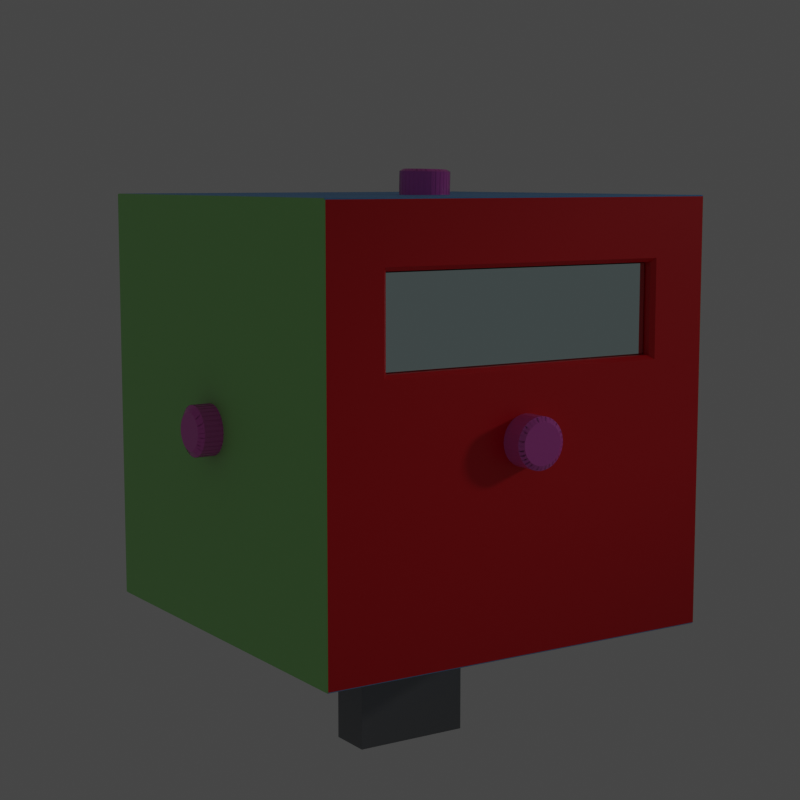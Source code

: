 # Source: Concept1.blend  (saved by Blender 2.93.21; exported with 4.5.12 LTS)
import bpy
from mathutils import Matrix  # noqa: F401  (used for matrix-valued properties, if any)

bpy.ops.wm.read_factory_settings(use_empty=True)
scene = bpy.context.scene
scene.name = 'Scene'

# ---- collections
col_collection = bpy.data.collections.new('Collection'); scene.collection.children.link(col_collection)
col_servo = bpy.data.collections.new('Servo'); scene.collection.children.link(col_servo)
col_photoresistors = bpy.data.collections.new('Photoresistors'); scene.collection.children.link(col_photoresistors)
col_light = bpy.data.collections.new('Light'); scene.collection.children.link(col_light)

# ---- materials (node trees are filled in below, after node groups)
mat_x = bpy.data.materials.new('X+')
mat_x.alpha_threshold = 0.0
mat_x.line_color = (0.0, 0.0, 0.0, 1.0)
mat_x_1 = bpy.data.materials.new('X-')
mat_y = bpy.data.materials.new('Y+')
mat_y_1 = bpy.data.materials.new('Y-')
mat_z = bpy.data.materials.new('Z')
mat_material = bpy.data.materials.new('Material')
mat_servo = bpy.data.materials.new('Servo')
mat_material_001 = bpy.data.materials.new('Material.001')
mat_photoresistor = bpy.data.materials.new('Photoresistor')

# ---- node groups
ng_auto_smooth = bpy.data.node_groups.new('Auto Smooth', 'GeometryNodeTree')
_s = ng_auto_smooth.interface.new_socket(name='Geometry', in_out='OUTPUT', socket_type='NodeSocketGeometry')
_s = ng_auto_smooth.interface.new_socket(name='Geometry', in_out='INPUT', socket_type='NodeSocketGeometry')
_s = ng_auto_smooth.interface.new_socket(name='Angle', in_out='INPUT', socket_type='NodeSocketFloat')
_s.subtype = 'ANGLE'
_s.min_value = 0.0
_s.max_value = 3.142
ng_auto_smooth.is_modifier = True
_N = ng_auto_smooth.nodes; _L = ng_auto_smooth.links
n0 = _N.new('NodeGroupOutput'); n0.name = 'Group Output'; n0.location = (480, -100)
n1 = _N.new('NodeGroupInput'); n1.name = 'Group Input'; n1.location = (-420, -300)
n2 = _N.new('NodeGroupInput'); n2.name = 'Group Input.001'; n2.location = (-60, -100)
n3 = _N.new('GeometryNodeSetShadeSmooth'); n3.name = 'Set Shade Smooth'; n3.location = (120, -100)
n3.domain = 'EDGE'
n4 = _N.new('GeometryNodeSetShadeSmooth'); n4.name = 'Set Shade Smooth.001'; n4.location = (300, -100)
n5 = _N.new('GeometryNodeInputMeshEdgeAngle'); n5.name = 'Edge Angle'; n5.location = (-420, -220)
n6 = _N.new('GeometryNodeInputEdgeSmooth'); n6.name = 'Is Edge Smooth'; n6.location = (-60, -160)
n7 = _N.new('GeometryNodeInputShadeSmooth'); n7.name = 'Is Face Smooth'; n7.location = (-240, -340)
n8 = _N.new('FunctionNodeBooleanMath'); n8.name = 'Boolean Math'; n8.location = (-60, -220)
n9 = _N.new('FunctionNodeCompare'); n9.name = 'Compare'; n9.location = (-240, -180)
n9.operation = 'LESS_EQUAL'
_L.new(n5.outputs[0], n9.inputs[0])
_L.new(n4.outputs[0], n0.inputs[0])
_L.new(n1.outputs[1], n9.inputs[1])
_L.new(n9.outputs[0], n8.inputs[0])
_L.new(n7.outputs[0], n8.inputs[1])
_L.new(n2.outputs[0], n3.inputs[0])
_L.new(n6.outputs[0], n3.inputs[1])
_L.new(n3.outputs[0], n4.inputs[0])
_L.new(n8.outputs[0], n3.inputs[2])
n0.is_active_output = True

# ---- material node trees
mat_x.use_nodes = True; mat_x.node_tree.nodes.clear()
_N = mat_x.node_tree.nodes; _L = mat_x.node_tree.links
n0 = _N.new('ShaderNodeOutputMaterial'); n0.name = 'Material Output'; n0.location = (300, 300)
n1 = _N.new('ShaderNodeBsdfPrincipled'); n1.name = 'Principled BSDF'; n1.location = (10, 300)
n1.distribution = 'GGX'
n1.subsurface_method = 'BURLEY'
n1.inputs[0].default_value = (0.8, 0.0, 0.009539, 1.0)
n1.inputs[2].default_value = 0.4
n1.inputs[3].default_value = 1.45
n1.inputs[27].default_value = (0.0, 0.0, 0.0, 1.0)
n1.inputs[28].default_value = 1.0
_L.new(n1.outputs[0], n0.inputs[0])
n0.is_active_output = True
mat_x_1.use_nodes = True; mat_x_1.node_tree.nodes.clear()
_N = mat_x_1.node_tree.nodes; _L = mat_x_1.node_tree.links
n0 = _N.new('ShaderNodeBsdfPrincipled'); n0.name = 'Principled BSDF'; n0.location = (10, 300)
n0.distribution = 'GGX'
n0.subsurface_method = 'BURLEY'
n0.inputs[0].default_value = (0.8, 0.067, 0.09745, 1.0)
n0.inputs[3].default_value = 1.45
n0.inputs[27].default_value = (0.0, 0.0, 0.0, 1.0)
n0.inputs[28].default_value = 1.0
n1 = _N.new('ShaderNodeOutputMaterial'); n1.name = 'Material Output'; n1.location = (300, 300)
_L.new(n0.outputs[0], n1.inputs[0])
n1.is_active_output = True
mat_y.use_nodes = True; mat_y.node_tree.nodes.clear()
_N = mat_y.node_tree.nodes; _L = mat_y.node_tree.links
n0 = _N.new('ShaderNodeBsdfPrincipled'); n0.name = 'Principled BSDF'; n0.location = (10, 300)
n0.distribution = 'GGX'
n0.subsurface_method = 'BURLEY'
n0.inputs[0].default_value = (0.1422, 0.8, 0.1481, 1.0)
n0.inputs[3].default_value = 1.45
n0.inputs[27].default_value = (0.0, 0.0, 0.0, 1.0)
n0.inputs[28].default_value = 1.0
n1 = _N.new('ShaderNodeOutputMaterial'); n1.name = 'Material Output'; n1.location = (300, 300)
_L.new(n0.outputs[0], n1.inputs[0])
n1.is_active_output = True
mat_y_1.use_nodes = True; mat_y_1.node_tree.nodes.clear()
_N = mat_y_1.node_tree.nodes; _L = mat_y_1.node_tree.links
n0 = _N.new('ShaderNodeBsdfPrincipled'); n0.name = 'Principled BSDF'; n0.location = (10, 300)
n0.distribution = 'GGX'
n0.subsurface_method = 'BURLEY'
n0.inputs[0].default_value = (0.3561, 0.8, 0.2558, 1.0)
n0.inputs[3].default_value = 1.45
n0.inputs[27].default_value = (0.0, 0.0, 0.0, 1.0)
n0.inputs[28].default_value = 1.0
n1 = _N.new('ShaderNodeOutputMaterial'); n1.name = 'Material Output'; n1.location = (300, 300)
_L.new(n0.outputs[0], n1.inputs[0])
n1.is_active_output = True
mat_z.use_nodes = True; mat_z.node_tree.nodes.clear()
_N = mat_z.node_tree.nodes; _L = mat_z.node_tree.links
n0 = _N.new('ShaderNodeBsdfPrincipled'); n0.name = 'Principled BSDF'; n0.location = (10, 300)
n0.distribution = 'GGX'
n0.subsurface_method = 'BURLEY'
n0.inputs[0].default_value = (0.1432, 0.4176, 0.8, 1.0)
n0.inputs[3].default_value = 1.45
n0.inputs[27].default_value = (0.0, 0.0, 0.0, 1.0)
n0.inputs[28].default_value = 1.0
n1 = _N.new('ShaderNodeOutputMaterial'); n1.name = 'Material Output'; n1.location = (300, 300)
_L.new(n0.outputs[0], n1.inputs[0])
n1.is_active_output = True
mat_material.use_nodes = True; mat_material.node_tree.nodes.clear()
_N = mat_material.node_tree.nodes; _L = mat_material.node_tree.links
n0 = _N.new('ShaderNodeBsdfPrincipled'); n0.name = 'Principled BSDF'; n0.location = (10, 300)
n0.distribution = 'GGX'
n0.subsurface_method = 'BURLEY'
n0.inputs[0].default_value = (0.8007, 1.0, 1.0, 1.0)
n0.inputs[1].default_value = 1.0
n0.inputs[2].default_value = 0.0
n0.inputs[3].default_value = 1.45
n0.inputs[27].default_value = (0.0, 0.0, 0.0, 1.0)
n0.inputs[28].default_value = 1.0
n1 = _N.new('ShaderNodeOutputMaterial'); n1.name = 'Material Output'; n1.location = (300, 300)
_L.new(n0.outputs[0], n1.inputs[0])
n1.is_active_output = True
mat_servo.use_nodes = True; mat_servo.node_tree.nodes.clear()
_N = mat_servo.node_tree.nodes; _L = mat_servo.node_tree.links
n0 = _N.new('ShaderNodeBsdfPrincipled'); n0.name = 'Principled BSDF'; n0.location = (10, 300)
n0.distribution = 'GGX'
n0.subsurface_method = 'BURLEY'
n0.inputs[0].default_value = (0.2266, 0.2266, 0.2266, 1.0)
n0.inputs[3].default_value = 1.45
n0.inputs[27].default_value = (0.0, 0.0, 0.0, 1.0)
n0.inputs[28].default_value = 1.0
n1 = _N.new('ShaderNodeOutputMaterial'); n1.name = 'Material Output'; n1.location = (300, 300)
_L.new(n0.outputs[0], n1.inputs[0])
n1.is_active_output = True
mat_material_001.use_nodes = True; mat_material_001.node_tree.nodes.clear()
_N = mat_material_001.node_tree.nodes; _L = mat_material_001.node_tree.links
n0 = _N.new('ShaderNodeBsdfPrincipled'); n0.name = 'Principled BSDF'; n0.location = (10, 300)
n0.distribution = 'GGX'
n0.subsurface_method = 'BURLEY'
n0.inputs[0].default_value = (1.0, 1.0, 1.0, 1.0)
n0.inputs[3].default_value = 1.45
n0.inputs[27].default_value = (0.0, 0.0, 0.0, 1.0)
n0.inputs[28].default_value = 1.0
n1 = _N.new('ShaderNodeOutputMaterial'); n1.name = 'Material Output'; n1.location = (300, 300)
_L.new(n0.outputs[0], n1.inputs[0])
n1.is_active_output = True
mat_photoresistor.use_nodes = True; mat_photoresistor.node_tree.nodes.clear()
_N = mat_photoresistor.node_tree.nodes; _L = mat_photoresistor.node_tree.links
n0 = _N.new('ShaderNodeBsdfPrincipled'); n0.name = 'Principled BSDF'; n0.location = (10, 300)
n0.distribution = 'GGX'
n0.subsurface_method = 'BURLEY'
n0.inputs[0].default_value = (0.8, 0.1403, 0.6016, 1.0)
n0.inputs[2].default_value = 0.1131
n0.inputs[3].default_value = 1.45
n0.inputs[27].default_value = (0.0, 0.0, 0.0, 1.0)
n0.inputs[28].default_value = 1.0
n1 = _N.new('ShaderNodeOutputMaterial'); n1.name = 'Material Output'; n1.location = (300, 300)
_L.new(n0.outputs[0], n1.inputs[0])
n1.is_active_output = True

# ---- world
world_world = bpy.data.worlds.new('World'); scene.world = world_world
world_world.use_nodes = True; world_world.node_tree.nodes.clear()
_N = world_world.node_tree.nodes; _L = world_world.node_tree.links
n0 = _N.new('ShaderNodeOutputWorld'); n0.name = 'World Output'; n0.location = (300, 300)
n1 = _N.new('ShaderNodeBackground'); n1.name = 'Background'; n1.location = (10, 300)
n1.inputs[0].default_value = (0.05088, 0.05088, 0.05088, 1.0)
_L.new(n1.outputs[0], n0.inputs[0])
n0.is_active_output = True
world_world.color = (0.05088, 0.05088, 0.05088)
world_world.use_sun_shadow = False
world_world.sun_shadow_jitter_overblur = 0.0

# ---- cameras
cam_camera = bpy.data.cameras.new('Camera')
cam_camera.clip_end = 100.0
cam_camera.lens = 75.0
cam_camera.ortho_scale = 7.314

# ---- lights
light_light = bpy.data.lights.new('Light', 'SPOT')
light_light.transmission_factor = 0.0
light_light.cutoff_distance = 0.29
light_light.energy = 5.0
light_light.shadow_soft_size = 0.07
light_light.shadow_maximum_resolution = 0.006
light_light.use_absolute_resolution = True
light_light.spot_size = 0.1047

# ---- meshes
me_cube = bpy.data.meshes.new('Cube')
me_cube.from_pydata([(1.0, 0.9244, 0.9244), (1.0, 0.9244, -0.9244), (1.0, -0.9244, 0.9244), (1.0, -0.9244, -0.9244), (0.8639, 0.7036, 0.7036), (0.8639, 0.7036, 0.2846), (0.8639, -0.7036, 0.7036), (0.8639, -0.7036, 0.2846), (0.916, 0.7036, 0.7036), (0.916, 0.7036, 0.495), (0.916, -0.7036, 0.7036), (0.916, -0.7036, 0.495), (-0.9945, 1.0, 0.9945), (-1.0, 0.9945, 0.9945), (-0.9945, 0.9945, 1.0), (-1.0, 0.9945, -0.9945), (-0.9945, 1.0, -0.9945), (-0.9945, 0.9945, -1.0), (-1.0, -0.9945, 0.9945), (-0.9945, -1.0, 0.9945), (-0.9945, -0.9945, 1.0), (-0.9945, -0.9945, -1.0), (-0.9945, -1.0, -0.9945), (-1.0, -0.9945, -0.9945), (0.9945, 1.0, 0.9945), (0.9945, 0.9945, 1.0), (1.0, 0.9945, 0.9945), (0.9945, 0.9945, -1.0), (0.9945, 1.0, -0.9945), (1.0, 0.9945, -0.9945), (1.0, -0.9945, 0.9945), (0.9945, -0.9945, 1.0), (0.9945, -1.0, 0.9945), (0.9945, -1.0, -0.9945), (0.9945, -0.9945, -1.0), (1.0, -0.9945, -0.9945), (1.0, 0.7221, 0.7221), (0.9815, 0.7036, 0.7036), (0.9815, 0.7036, 0.2846), (1.0, 0.7221, 0.2661), (0.9815, -0.7036, 0.7036), (1.0, -0.7221, 0.7221), (1.0, -0.7221, 0.2661), (0.9815, -0.7036, 0.2846)], [], [(17, 27, 34, 21), (0, 1, 29, 26), (25, 14, 20, 31), (33, 32, 19, 22), (6, 40, 43, 7, 11, 10), (23, 18, 13, 15), (2, 0, 26, 30), (1, 3, 35, 29), (3, 2, 30, 35), (4, 37, 40, 6, 10, 8), (39, 42, 3, 1), (43, 38, 5, 7), (4, 6, 10, 8), (36, 39, 1, 0), (42, 41, 2, 3), (5, 4, 8, 9), (6, 7, 11, 10), (41, 36, 0, 2), (12, 13, 14), (15, 16, 17), (18, 19, 20), (21, 22, 23), (24, 25, 26), (27, 28, 29), (30, 31, 32), (33, 34, 35), (17, 21, 23, 15), (27, 17, 16, 28), (26, 29, 28, 24), (22, 19, 18, 23), (32, 33, 35, 30), (12, 16, 15, 13), (31, 20, 19, 32), (25, 31, 30, 26), (21, 34, 33, 22), (20, 14, 13, 18), (14, 25, 24, 12), (34, 27, 29, 35), (16, 12, 24, 28), (37, 38, 39, 36), (41, 42, 43, 40), (36, 41, 40, 37), (42, 39, 38, 43), (37, 4, 8, 9, 5, 38)])
me_cube.polygons.foreach_set('material_index', [4, 0, 4, 3, 0, 1, 0, 0, 0, 0, 0, 0, 0, 0, 0, 0, 0, 0, 1, 1, 1, 3, 2, 2, 4, 3, 1, 2, 2, 1, 3, 1, 3, 4, 3, 1, 2, 4, 2, 0, 0, 0, 0, 0])
_uv = me_cube.uv_layers.new(name='UVMap')
_uv.uv.foreach_set('vector', [0.1257, 0.5007, 0.3743, 0.5007, 0.3743, 0.7493, 0.1257, 0.7493, 0.6155, 0.5095, 0.3845, 0.5095, 0.3757, 0.5007, 0.6243, 0.5007, 0.6257, 0.5007, 0.8743, 0.5007, 0.8743, 0.7493, 0.6257, 0.7493, 0.3757, 0.7507, 0.6243, 0.7507, 0.6243, 0.9993, 0.3757, 0.9993, 0.0, 0.0, 0.0, 0.0, 0.0, 0.0, 0.0, 0.0, 0.0, 0.0, 0.0, 0.0, 0.3757, 0.0006867, 0.6243, 0.0006867, 0.6243, 0.2493, 0.3757, 0.2493, 0.6155, 0.7405, 0.6155, 0.5095, 0.6243, 0.5007, 0.6243, 0.7493, 0.3845, 0.5095, 0.3845, 0.7405, 0.3757, 0.7493, 0.3757, 0.5007, 0.3845, 0.7405, 0.6155, 0.7405, 0.6243, 0.7493, 0.3757, 0.7493, 0.0, 0.0, 0.0, 0.0, 0.0, 0.0, 0.0, 0.0, 0.0, 0.0, 0.0, 0.0, 0.4116, 0.5347, 0.4116, 0.7153, 0.3845, 0.7405, 0.3845, 0.5095, 0.4121, 0.7129, 0.4121, 0.5371, 0.4121, 0.5371, 0.4121, 0.7129, 0.5879, 0.5371, 0.5879, 0.7129, 0.5879, 0.7129, 0.5879, 0.5371, 0.5903, 0.5347, 0.4212, 0.5347, 0.3845, 0.5095, 0.6155, 0.5095, 0.4212, 0.7153, 0.5903, 0.7153, 0.6155, 0.7405, 0.3845, 0.7405, 0.4121, 0.5371, 0.5879, 0.5371, 0.5879, 0.5371, 0.4121, 0.5371, 0.5879, 0.7129, 0.4121, 0.7129, 0.4121, 0.7129, 0.5879, 0.7129, 0.5903, 0.7153, 0.5903, 0.5347, 0.6155, 0.5095, 0.6155, 0.7405, 0.6243, 0.25, 0.6243, 0.25, 0.625, 0.2493, 0.3757, 0.2493, 0.3757, 0.25, 0.375, 0.2493, 0.6243, 0.0006867, 0.6243, 0.0, 0.625, 0.0006867, 0.375, 0.9993, 0.375, 0.9993, 0.3757, 1.0, 0.6243, 0.4993, 0.625, 0.4993, 0.6243, 0.5, 0.375, 0.4993, 0.375, 0.4993, 0.3757, 0.5, 0.625, 0.7493, 0.625, 0.7493, 0.6257, 0.75, 0.3757, 0.7507, 0.375, 0.7507, 0.3757, 0.75, 0.375, 0.2493, 0.375, 0.0006867, 0.3757, 0.0006867, 0.3757, 0.2493, 0.375, 0.4993, 0.375, 0.2507, 0.3757, 0.2507, 0.3757, 0.4993, 0.6243, 0.5007, 0.3757, 0.5007, 0.3757, 0.4993, 0.6243, 0.4993, 0.3757, 0.0, 0.6243, 0.0, 0.6243, 0.0006867, 0.3757, 0.0006867, 0.6243, 0.7507, 0.3757, 0.7507, 0.3757, 0.7493, 0.6243, 0.7493, 0.6243, 0.2507, 0.3757, 0.2507, 0.3757, 0.2493, 0.6243, 0.2493, 0.625, 0.7507, 0.625, 0.9993, 0.6243, 0.9993, 0.6243, 0.7507, 0.6257, 0.5007, 0.6257, 0.7493, 0.6243, 0.7493, 0.6243, 0.5007, 0.375, 0.9993, 0.375, 0.7507, 0.3757, 0.7507, 0.3757, 0.9993, 0.625, 0.0006867, 0.625, 0.2493, 0.6243, 0.2493, 0.6243, 0.0006867, 0.625, 0.2507, 0.625, 0.4993, 0.6243, 0.4993, 0.6243, 0.2507, 0.3743, 0.7493, 0.3743, 0.5007, 0.3757, 0.5007, 0.3757, 0.7493, 0.3757, 0.2507, 0.6243, 0.2507, 0.6243, 0.4993, 0.3757, 0.4993, 0.5879, 0.5371, 0.4121, 0.5371, 0.4212, 0.5347, 0.5903, 0.5347, 0.5903, 0.7153, 0.4212, 0.7153, 0.4121, 0.7129, 0.5879, 0.7129, 0.5903, 0.5347, 0.5903, 0.7153, 0.5879, 0.7129, 0.5879, 0.5371, 0.4116, 0.7153, 0.4116, 0.5347, 0.4121, 0.5371, 0.4121, 0.7129, 0.0, 0.0, 0.0, 0.0, 0.0, 0.0, 0.0, 0.0, 0.0, 0.0, 0.0, 0.0])
me_cube.materials.append(mat_x)
me_cube.materials.append(mat_x_1)
me_cube.materials.append(mat_y)
me_cube.materials.append(mat_y_1)
me_cube.materials.append(mat_z)
me_cube.use_remesh_preserve_volume = False
me_cube.use_remesh_preserve_attributes = False
me_cube.use_mirror_vertex_groups = False
me_cube.update()
me_cube_003 = bpy.data.meshes.new('Cube.003')
me_cube_003.from_pydata([(0.916, 0.7036, 0.7036), (0.916, 0.7036, 0.2911), (0.916, -0.7036, 0.7036), (0.916, -0.7036, 0.2911), (0.881, 0.7036, 0.7036), (0.881, 0.7036, 0.2911), (0.881, -0.7036, 0.7036), (0.881, -0.7036, 0.2911)], [], [(1, 3, 2, 0), (5, 4, 6, 7), (1, 0, 4, 5), (3, 1, 5, 7), (2, 3, 7, 6), (0, 2, 6, 4)])
_uv = me_cube_003.uv_layers.new(name='UVMap')
_uv.uv.foreach_set('vector', [0.4121, 0.5371, 0.4121, 0.7129, 0.5879, 0.7129, 0.5879, 0.5371, 0.4121, 0.5371, 0.5879, 0.5371, 0.5879, 0.7129, 0.4121, 0.7129, 0.4121, 0.5371, 0.5879, 0.5371, 0.5879, 0.5371, 0.4121, 0.5371, 0.4121, 0.7129, 0.4121, 0.5371, 0.4121, 0.5371, 0.4121, 0.7129, 0.5879, 0.7129, 0.4121, 0.7129, 0.4121, 0.7129, 0.5879, 0.7129, 0.5879, 0.5371, 0.5879, 0.7129, 0.5879, 0.7129, 0.5879, 0.5371])
me_cube_003.materials.append(mat_material)
me_cube_003.use_remesh_preserve_volume = False
me_cube_003.use_remesh_preserve_attributes = False
me_cube_003.use_mirror_vertex_groups = False
me_cube_003.update()
me_cube_001 = bpy.data.meshes.new('Cube.001')
me_cube_001.from_pydata([(-0.02158, -0.6946, -0.0007159), (-0.1696, -0.6769, -0.0007159), (-0.2406, -0.5466, -0.0007159), (-0.2229, -0.4046, -0.0007159), (-0.09262, 0.09273, -0.0007159), (-0.03342, 0.1638, -0.0007159), (0.04354, 0.1638, -0.0007159), (0.09683, 0.06905, -0.0007159), (0.1501, -0.3927, -0.0007159), (0.1738, -0.5466, -0.0007159), (0.1027, -0.6887, -0.0007159), (-0.02158, -0.6946, 0.05124), (-0.1696, -0.6769, 0.05124), (-0.2406, -0.5466, 0.05124), (-0.2229, -0.4046, 0.05124), (-0.09262, 0.09273, 0.05124), (-0.03342, 0.1638, 0.05124), (0.04354, 0.1638, 0.05124), (0.09683, 0.06905, 0.05124), (0.1501, -0.3927, 0.05124), (0.1738, -0.5466, 0.05124), (0.1027, -0.6887, 0.05124), (-0.02464, -0.5089, -0.04284), (-0.02464, -0.5089, 0.1446), (-0.01723, -0.5096, -0.04284), (-0.01723, -0.5096, 0.1446), (-0.0101, -0.5118, -0.04284), (-0.0101, -0.5118, 0.1446), (-0.003524, -0.5153, -0.04284), (-0.003524, -0.5153, 0.1446), (0.002236, -0.52, -0.04284), (0.002236, -0.52, 0.1446), (0.006963, -0.5258, -0.04284), (0.006963, -0.5258, 0.1446), (0.01048, -0.5323, -0.04284), (0.01048, -0.5323, 0.1446), (0.01264, -0.5395, -0.04284), (0.01264, -0.5395, 0.1446), (0.01337, -0.5469, -0.04284), (0.01337, -0.5469, 0.1446), (0.01264, -0.5543, -0.04284), (0.01264, -0.5543, 0.1446), (0.01048, -0.5614, -0.04284), (0.01048, -0.5614, 0.1446), (0.006963, -0.568, -0.04284), (0.006963, -0.568, 0.1446), (0.002236, -0.5738, -0.04284), (0.002236, -0.5738, 0.1446), (-0.003524, -0.5785, -0.04284), (-0.003524, -0.5785, 0.1446), (-0.0101, -0.582, -0.04284), (-0.0101, -0.582, 0.1446), (-0.01723, -0.5842, -0.04284), (-0.01723, -0.5842, 0.1446), (-0.02464, -0.5849, -0.04284), (-0.02464, -0.5849, 0.1446), (-0.03206, -0.5842, -0.04284), (-0.03206, -0.5842, 0.1446), (-0.03919, -0.582, -0.04284), (-0.03919, -0.582, 0.1446), (-0.04576, -0.5785, -0.04284), (-0.04576, -0.5785, 0.1446), (-0.05152, -0.5738, -0.04284), (-0.05152, -0.5738, 0.1446), (-0.05625, -0.568, -0.04284), (-0.05625, -0.568, 0.1446), (-0.05976, -0.5614, -0.04284), (-0.05976, -0.5614, 0.1446), (-0.06192, -0.5543, -0.04284), (-0.06192, -0.5543, 0.1446), (-0.06265, -0.5469, -0.04284), (-0.06265, -0.5469, 0.1446), (-0.06192, -0.5395, -0.04284), (-0.06192, -0.5395, 0.1446), (-0.05976, -0.5323, -0.04284), (-0.05976, -0.5323, 0.1446), (-0.05625, -0.5258, -0.04284), (-0.05625, -0.5258, 0.1446), (-0.05152, -0.52, -0.04284), (-0.05152, -0.52, 0.1446), (-0.04576, -0.5153, -0.04284), (-0.04576, -0.5153, 0.1446), (-0.03919, -0.5118, -0.04284), (-0.03919, -0.5118, 0.1446), (-0.03206, -0.5096, -0.04284), (-0.03206, -0.5096, 0.1446)], [], [(2, 3, 4, 5, 6, 7, 8, 9, 10, 0, 1), (13, 12, 11, 21, 20, 19, 18, 17, 16, 15, 14), (2, 1, 12, 13), (9, 8, 19, 20), (6, 5, 16, 17), (3, 2, 13, 14), (10, 9, 20, 21), (7, 6, 17, 18), (4, 3, 14, 15), (0, 10, 21, 11), (1, 0, 11, 12), (8, 7, 18, 19), (5, 4, 15, 16), (22, 23, 25, 24), (24, 25, 27, 26), (26, 27, 29, 28), (28, 29, 31, 30), (30, 31, 33, 32), (32, 33, 35, 34), (34, 35, 37, 36), (36, 37, 39, 38), (38, 39, 41, 40), (40, 41, 43, 42), (42, 43, 45, 44), (44, 45, 47, 46), (46, 47, 49, 48), (48, 49, 51, 50), (50, 51, 53, 52), (52, 53, 55, 54), (54, 55, 57, 56), (56, 57, 59, 58), (58, 59, 61, 60), (60, 61, 63, 62), (62, 63, 65, 64), (64, 65, 67, 66), (66, 67, 69, 68), (68, 69, 71, 70), (70, 71, 73, 72), (72, 73, 75, 74), (74, 75, 77, 76), (76, 77, 79, 78), (78, 79, 81, 80), (80, 81, 83, 82), (25, 23, 85, 83, 81, 79, 77, 75, 73, 71, 69, 67, 65, 63, 61, 59, 57, 55, 53, 51, 49, 47, 45, 43, 41, 39, 37, 35, 33, 31, 29, 27), (82, 83, 85, 84), (84, 85, 23, 22), (22, 24, 26, 28, 30, 32, 34, 36, 38, 40, 42, 44, 46, 48, 50, 52, 54, 56, 58, 60, 62, 64, 66, 68, 70, 72, 74, 76, 78, 80, 82, 84)])
me_cube_001.polygons.foreach_set('material_index', [0, 0, 0, 0, 0, 0, 0, 0, 0, 0, 0, 0, 0, 1, 1, 1, 1, 1, 1, 1, 1, 1, 1, 1, 1, 1, 1, 1, 1, 1, 1, 1, 1, 1, 1, 1, 1, 1, 1, 1, 1, 1, 1, 1, 1, 1, 1])
_uv = me_cube_001.uv_layers.new(name='UVMap')
_uv.uv.foreach_set('vector', [0.2923, 0.2792, 0.3082, 0.4071, 0.4254, 0.8546, 0.4787, 0.9185, 0.548, 0.9185, 0.5959, 0.8333, 0.6438, 0.4178, 0.6652, 0.2792, 0.6012, 0.1514, 0.4894, 0.1461, 0.3562, 0.1621, 0.2923, 0.2792, 0.3562, 0.1621, 0.4894, 0.1461, 0.6012, 0.1514, 0.6652, 0.2792, 0.6438, 0.4178, 0.5959, 0.8333, 0.548, 0.9185, 0.4787, 0.9185, 0.4254, 0.8546, 0.3082, 0.4071, 0.2923, 0.2792, 0.3562, 0.1621, 0.3562, 0.1621, 0.2923, 0.2792, 0.6652, 0.2792, 0.6438, 0.4178, 0.6438, 0.4178, 0.6652, 0.2792, 0.548, 0.9185, 0.4787, 0.9185, 0.4787, 0.9185, 0.548, 0.9185, 0.3082, 0.4071, 0.2923, 0.2792, 0.2923, 0.2792, 0.3082, 0.4071, 0.6012, 0.1514, 0.6652, 0.2792, 0.6652, 0.2792, 0.6012, 0.1514, 0.5959, 0.8333, 0.548, 0.9185, 0.548, 0.9185, 0.5959, 0.8333, 0.4254, 0.8546, 0.3082, 0.4071, 0.3082, 0.4071, 0.4254, 0.8546, 0.4894, 0.1461, 0.6012, 0.1514, 0.6012, 0.1514, 0.4894, 0.1461, 0.3562, 0.1621, 0.4894, 0.1461, 0.4894, 0.1461, 0.3562, 0.1621, 0.6438, 0.4178, 0.5959, 0.8333, 0.5959, 0.8333, 0.6438, 0.4178, 0.4787, 0.9185, 0.4254, 0.8546, 0.4254, 0.8546, 0.4787, 0.9185, 1.0, 0.5, 1.0, 1.0, 0.9688, 1.0, 0.9688, 0.5, 0.9688, 0.5, 0.9688, 1.0, 0.9375, 1.0, 0.9375, 0.5, 0.9375, 0.5, 0.9375, 1.0, 0.9062, 1.0, 0.9062, 0.5, 0.9062, 0.5, 0.9062, 1.0, 0.875, 1.0, 0.875, 0.5, 0.875, 0.5, 0.875, 1.0, 0.8438, 1.0, 0.8438, 0.5, 0.8438, 0.5, 0.8438, 1.0, 0.8125, 1.0, 0.8125, 0.5, 0.8125, 0.5, 0.8125, 1.0, 0.7812, 1.0, 0.7812, 0.5, 0.7812, 0.5, 0.7812, 1.0, 0.75, 1.0, 0.75, 0.5, 0.75, 0.5, 0.75, 1.0, 0.7188, 1.0, 0.7188, 0.5, 0.7188, 0.5, 0.7188, 1.0, 0.6875, 1.0, 0.6875, 0.5, 0.6875, 0.5, 0.6875, 1.0, 0.6562, 1.0, 0.6562, 0.5, 0.6562, 0.5, 0.6562, 1.0, 0.625, 1.0, 0.625, 0.5, 0.625, 0.5, 0.625, 1.0, 0.5938, 1.0, 0.5938, 0.5, 0.5938, 0.5, 0.5938, 1.0, 0.5625, 1.0, 0.5625, 0.5, 0.5625, 0.5, 0.5625, 1.0, 0.5312, 1.0, 0.5312, 0.5, 0.5312, 0.5, 0.5312, 1.0, 0.5, 1.0, 0.5, 0.5, 0.5, 0.5, 0.5, 1.0, 0.4688, 1.0, 0.4688, 0.5, 0.4688, 0.5, 0.4688, 1.0, 0.4375, 1.0, 0.4375, 0.5, 0.4375, 0.5, 0.4375, 1.0, 0.4062, 1.0, 0.4062, 0.5, 0.4062, 0.5, 0.4062, 1.0, 0.375, 1.0, 0.375, 0.5, 0.375, 0.5, 0.375, 1.0, 0.3438, 1.0, 0.3438, 0.5, 0.3438, 0.5, 0.3438, 1.0, 0.3125, 1.0, 0.3125, 0.5, 0.3125, 0.5, 0.3125, 1.0, 0.2812, 1.0, 0.2812, 0.5, 0.2812, 0.5, 0.2812, 1.0, 0.25, 1.0, 0.25, 0.5, 0.25, 0.5, 0.25, 1.0, 0.2188, 1.0, 0.2188, 0.5, 0.2188, 0.5, 0.2188, 1.0, 0.1875, 1.0, 0.1875, 0.5, 0.1875, 0.5, 0.1875, 1.0, 0.1562, 1.0, 0.1562, 0.5, 0.1562, 0.5, 0.1562, 1.0, 0.125, 1.0, 0.125, 0.5, 0.125, 0.5, 0.125, 1.0, 0.09375, 1.0, 0.09375, 0.5, 0.09375, 0.5, 0.09375, 1.0, 0.0625, 1.0, 0.0625, 0.5, 0.2968, 0.4854, 0.25, 0.49, 0.2032, 0.4854, 0.1582, 0.4717, 0.1167, 0.4496, 0.08029, 0.4197, 0.05045, 0.3833, 0.02827, 0.3418, 0.01461, 0.2968, 0.01, 0.25, 0.01461, 0.2032, 0.02827, 0.1582, 0.05045, 0.1167, 0.08029, 0.08029, 0.1167, 0.05045, 0.1582, 0.02827, 0.2032, 0.01461, 0.25, 0.01, 0.2968, 0.01461, 0.3418, 0.02827, 0.3833, 0.05045, 0.4197, 0.08029, 0.4496, 0.1167, 0.4717, 0.1582, 0.4854, 0.2032, 0.49, 0.25, 0.4854, 0.2968, 0.4717, 0.3418, 0.4496, 0.3833, 0.4197, 0.4197, 0.3833, 0.4496, 0.3418, 0.4717, 0.0625, 0.5, 0.0625, 1.0, 0.03125, 1.0, 0.03125, 0.5, 0.03125, 0.5, 0.03125, 1.0, 0.0, 1.0, 0.0, 0.5, 0.75, 0.49, 0.7968, 0.4854, 0.8418, 0.4717, 0.8833, 0.4496, 0.9197, 0.4197, 0.9496, 0.3833, 0.9717, 0.3418, 0.9854, 0.2968, 0.99, 0.25, 0.9854, 0.2032, 0.9717, 0.1582, 0.9496, 0.1167, 0.9197, 0.08029, 0.8833, 0.05045, 0.8418, 0.02827, 0.7968, 0.01461, 0.75, 0.01, 0.7032, 0.01461, 0.6582, 0.02827, 0.6167, 0.05045, 0.5803, 0.08029, 0.5504, 0.1167, 0.5283, 0.1582, 0.5146, 0.2032, 0.51, 0.25, 0.5146, 0.2968, 0.5283, 0.3418, 0.5504, 0.3833, 0.5803, 0.4197, 0.6167, 0.4496, 0.6582, 0.4717, 0.7032, 0.4854])
me_cube_001.materials.append(mat_servo)
me_cube_001.materials.append(mat_material_001)
me_cube_001.use_remesh_preserve_volume = False
me_cube_001.use_remesh_preserve_attributes = False
me_cube_001.use_mirror_vertex_groups = False
me_cube_001.update()
me_cube_002 = bpy.data.meshes.new('Cube.002')
me_cube_002.from_pydata([(-0.1095, -0.287, -0.287), (-0.1095, -0.287, 0.287), (-0.1095, 0.287, -0.287), (-0.1095, 0.287, 0.287), (0.1095, -0.287, -0.287), (0.1095, -0.287, 0.287), (0.1095, 0.287, -0.287), (0.1095, 0.287, 0.287)], [], [(0, 1, 3, 2), (2, 3, 7, 6), (6, 7, 5, 4), (4, 5, 1, 0), (2, 6, 4, 0), (7, 3, 1, 5)])
_uv = me_cube_002.uv_layers.new(name='UVMap')
_uv.uv.foreach_set('vector', [0.375, 0.0, 0.625, 0.0, 0.625, 0.25, 0.375, 0.25, 0.375, 0.25, 0.625, 0.25, 0.625, 0.5, 0.375, 0.5, 0.375, 0.5, 0.625, 0.5, 0.625, 0.75, 0.375, 0.75, 0.375, 0.75, 0.625, 0.75, 0.625, 1.0, 0.375, 1.0, 0.125, 0.5, 0.375, 0.5, 0.375, 0.75, 0.125, 0.75, 0.625, 0.5, 0.875, 0.5, 0.875, 0.75, 0.625, 0.75])
me_cube_002.materials.append(mat_servo)
me_cube_002.use_remesh_preserve_volume = False
me_cube_002.use_remesh_preserve_attributes = False
me_cube_002.use_mirror_vertex_groups = False
me_cube_002.update()
me_cylinder_001 = bpy.data.meshes.new('Cylinder.001')
me_cylinder_001.from_pydata([(-6.892e-08, 0.7389, -1.0), (-0.2586, 0.9745, -0.7402), (0.2586, 0.9745, -0.7402), (-6.892e-08, 0.7389, 1.0), (0.2586, 0.9745, 0.7402), (-0.2586, 0.9745, 0.7402), (0.1442, 0.7247, -1.0), (-0.06347, 1.006, -0.7402), (0.4437, 0.9054, -0.7402), (0.1442, 0.7247, 1.0), (0.4437, 0.9054, 0.7402), (-0.06347, 1.006, 0.7402), (0.2828, 0.6827, -1.0), (0.1341, 0.9993, -0.7402), (0.6118, 0.8014, -0.7402), (0.2828, 0.6827, 1.0), (0.6118, 0.8014, 0.7402), (0.1341, 0.9993, 0.7402), (0.4105, 0.6144, -1.0), (0.3264, 0.9539, -0.7402), (0.7564, 0.6666, -0.7402), (0.4105, 0.6144, 1.0), (0.7564, 0.6666, 0.7402), (0.3264, 0.9539, 0.7402), (0.5225, 0.5225, -1.0), (0.5063, 0.8719, -0.7402), (0.8719, 0.5063, -0.7402), (0.5225, 0.5225, 1.0), (0.8719, 0.5063, 0.7402), (0.5063, 0.8719, 0.7402), (0.6144, 0.4105, -1.0), (0.6666, 0.7564, -0.7402), (0.9539, 0.3264, -0.7402), (0.6144, 0.4105, 1.0), (0.9539, 0.3264, 0.7402), (0.6666, 0.7564, 0.7402), (0.6827, 0.2828, -1.0), (0.8014, 0.6118, -0.7402), (0.9993, 0.1341, -0.7402), (0.6827, 0.2828, 1.0), (0.9993, 0.1341, 0.7402), (0.8014, 0.6118, 0.7402), (0.7247, 0.1442, -1.0), (0.9054, 0.4437, -0.7402), (1.006, -0.06347, -0.7402), (0.7247, 0.1442, 1.0), (1.006, -0.06347, 0.7402), (0.9054, 0.4437, 0.7402), (0.7389, -2.794e-08, -1.0), (0.9745, 0.2586, -0.7402), (0.9745, -0.2586, -0.7402), (0.7389, -2.794e-08, 1.0), (0.9745, -0.2586, 0.7402), (0.9745, 0.2586, 0.7402), (0.7247, -0.1442, -1.0), (1.006, 0.06347, -0.7402), (0.9054, -0.4437, -0.7402), (0.7247, -0.1442, 1.0), (0.9054, -0.4437, 0.7402), (1.006, 0.06347, 0.7402), (0.6827, -0.2828, -1.0), (0.9993, -0.1341, -0.7402), (0.8014, -0.6118, -0.7402), (0.6827, -0.2828, 1.0), (0.8014, -0.6118, 0.7402), (0.9993, -0.1341, 0.7402), (0.6144, -0.4105, -1.0), (0.9539, -0.3264, -0.7402), (0.6666, -0.7564, -0.7402), (0.6144, -0.4105, 1.0), (0.6666, -0.7564, 0.7402), (0.9539, -0.3264, 0.7402), (0.5225, -0.5225, -1.0), (0.8719, -0.5063, -0.7402), (0.5063, -0.8719, -0.7402), (0.5225, -0.5225, 1.0), (0.5063, -0.8719, 0.7402), (0.8719, -0.5063, 0.7402), (0.4105, -0.6144, -1.0), (0.7564, -0.6666, -0.7402), (0.3264, -0.9539, -0.7402), (0.4105, -0.6144, 1.0), (0.3264, -0.9539, 0.7402), (0.7564, -0.6666, 0.7402), (0.2828, -0.6827, -1.0), (0.6118, -0.8014, -0.7402), (0.1341, -0.9993, -0.7402), (0.2828, -0.6827, 1.0), (0.1341, -0.9993, 0.7402), (0.6118, -0.8014, 0.7402), (0.1442, -0.7247, -1.0), (0.4437, -0.9054, -0.7402), (-0.06347, -1.006, -0.7402), (0.1442, -0.7247, 1.0), (-0.06347, -1.006, 0.7402), (0.4437, -0.9054, 0.7402), (-5.774e-08, -0.7389, -1.0), (0.2586, -0.9745, -0.7402), (-0.2586, -0.9745, -0.7402), (-5.96e-08, -0.7389, 1.0), (-0.2586, -0.9745, 0.7402), (0.2586, -0.9745, 0.7402), (-0.1442, -0.7247, -1.0), (0.06347, -1.006, -0.7402), (-0.4437, -0.9054, -0.7402), (-0.1442, -0.7247, 1.0), (-0.4437, -0.9054, 0.7402), (0.06347, -1.006, 0.7402), (-0.2828, -0.6827, -1.0), (-0.1341, -0.9993, -0.7402), (-0.6118, -0.8014, -0.7402), (-0.2828, -0.6827, 1.0), (-0.6118, -0.8014, 0.7402), (-0.1341, -0.9993, 0.7402), (-0.4105, -0.6144, -1.0), (-0.3264, -0.9539, -0.7402), (-0.7564, -0.6666, -0.7402), (-0.4105, -0.6144, 1.0), (-0.7564, -0.6666, 0.7402), (-0.3264, -0.9539, 0.7402), (-0.5225, -0.5225, -1.0), (-0.5063, -0.8719, -0.7402), (-0.8719, -0.5063, -0.7402), (-0.5225, -0.5225, 1.0), (-0.8719, -0.5063, 0.7402), (-0.5063, -0.8719, 0.7402), (-0.6144, -0.4105, -1.0), (-0.6666, -0.7564, -0.7402), (-0.9539, -0.3264, -0.7402), (-0.6144, -0.4105, 1.0), (-0.9539, -0.3264, 0.7402), (-0.6666, -0.7564, 0.7402), (-0.6827, -0.2828, -1.0), (-0.8014, -0.6118, -0.7402), (-0.9993, -0.1341, -0.7402), (-0.6827, -0.2828, 1.0), (-0.9993, -0.1341, 0.7402), (-0.8014, -0.6118, 0.7402), (-0.7247, -0.1442, -1.0), (-0.9054, -0.4437, -0.7402), (-1.006, 0.06347, -0.7402), (-0.7247, -0.1442, 1.0), (-1.006, 0.06347, 0.7402), (-0.9054, -0.4437, 0.7402), (-0.7389, 1.118e-08, -1.0), (-0.9745, -0.2586, -0.7402), (-0.9745, 0.2586, -0.7402), (-0.7389, 1.118e-08, 1.0), (-0.9745, 0.2586, 0.7402), (-0.9745, -0.2586, 0.7402), (-0.7247, 0.1442, -1.0), (-1.006, -0.06347, -0.7402), (-0.9054, 0.4437, -0.7402), (-0.7247, 0.1442, 1.0), (-0.9054, 0.4437, 0.7402), (-1.006, -0.06347, 0.7402), (-0.6827, 0.2828, -1.0), (-0.9993, 0.1341, -0.7402), (-0.8014, 0.6118, -0.7402), (-0.6827, 0.2828, 1.0), (-0.8014, 0.6118, 0.7402), (-0.9993, 0.1341, 0.7402), (-0.6144, 0.4105, -1.0), (-0.9539, 0.3264, -0.7402), (-0.6666, 0.7564, -0.7402), (-0.6144, 0.4105, 1.0), (-0.6666, 0.7564, 0.7402), (-0.9539, 0.3264, 0.7402), (-0.5225, 0.5225, -1.0), (-0.8719, 0.5063, -0.7402), (-0.5063, 0.8719, -0.7402), (-0.5225, 0.5225, 1.0), (-0.5063, 0.8719, 0.7402), (-0.8719, 0.5063, 0.7402), (-0.4105, 0.6144, -1.0), (-0.7564, 0.6666, -0.7402), (-0.3264, 0.9539, -0.7402), (-0.4105, 0.6144, 1.0), (-0.3264, 0.9539, 0.7402), (-0.7564, 0.6666, 0.7402), (-0.2828, 0.6827, -1.0), (-0.6118, 0.8014, -0.7402), (-0.1341, 0.9993, -0.7402), (-0.2828, 0.6827, 1.0), (-0.1341, 0.9993, 0.7402), (-0.6118, 0.8014, 0.7402), (-0.1442, 0.7247, -1.0), (-0.4437, 0.9054, -0.7402), (0.06347, 1.006, -0.7402), (-0.1442, 0.7247, 1.0), (0.06347, 1.006, 0.7402), (-0.4437, 0.9054, 0.7402)], [], [(188, 190, 5, 1), (14, 16, 23, 19), (20, 22, 29, 25), (26, 28, 35, 31), (32, 34, 41, 37), (38, 40, 47, 43), (44, 46, 53, 49), (50, 52, 59, 55), (56, 58, 65, 61), (62, 64, 71, 67), (68, 70, 77, 73), (74, 76, 83, 79), (80, 82, 89, 85), (86, 88, 95, 91), (92, 94, 101, 97), (98, 100, 107, 103), (104, 106, 113, 109), (110, 112, 119, 115), (116, 118, 125, 121), (122, 124, 131, 127), (128, 130, 137, 133), (134, 136, 143, 139), (140, 142, 149, 145), (146, 148, 155, 151), (152, 154, 161, 157), (158, 160, 167, 163), (164, 166, 173, 169), (170, 172, 179, 175), (176, 178, 185, 181), (182, 184, 191, 187), (8, 10, 17, 13), (9, 3, 189, 183, 177, 171, 165, 159, 153, 147, 141, 135, 129, 123, 117, 111, 105, 99, 93, 87, 81, 75, 69, 63, 57, 51, 45, 39, 33, 27, 21, 15), (2, 4, 11, 7), (0, 1, 2), (3, 4, 5), (6, 7, 8), (9, 10, 11), (12, 13, 14), (15, 16, 17), (18, 19, 20), (21, 22, 23), (24, 25, 26), (27, 28, 29), (30, 31, 32), (33, 34, 35), (36, 37, 38), (39, 40, 41), (42, 43, 44), (45, 46, 47), (48, 49, 50), (51, 52, 53), (54, 55, 56), (57, 58, 59), (60, 61, 62), (63, 64, 65), (66, 67, 68), (69, 70, 71), (72, 73, 74), (75, 76, 77), (78, 79, 80), (81, 82, 83), (84, 85, 86), (87, 88, 89), (90, 91, 92), (93, 94, 95), (96, 97, 98), (99, 100, 101), (102, 103, 104), (105, 106, 107), (108, 109, 110), (111, 112, 113), (114, 115, 116), (117, 118, 119), (120, 121, 122), (123, 124, 125), (126, 127, 128), (129, 130, 131), (132, 133, 134), (135, 136, 137), (138, 139, 140), (141, 142, 143), (144, 145, 146), (147, 148, 149), (150, 151, 152), (153, 154, 155), (156, 157, 158), (159, 160, 161), (162, 163, 164), (165, 166, 167), (168, 169, 170), (171, 172, 173), (174, 175, 176), (177, 178, 179), (180, 181, 182), (183, 184, 185), (186, 187, 188), (189, 190, 191), (2, 7, 6, 0), (11, 4, 3, 9), (1, 5, 4, 2), (10, 8, 7, 11), (8, 13, 12, 6), (17, 10, 9, 15), (16, 14, 13, 17), (14, 19, 18, 12), (23, 16, 15, 21), (22, 20, 19, 23), (20, 25, 24, 18), (29, 22, 21, 27), (28, 26, 25, 29), (26, 31, 30, 24), (35, 28, 27, 33), (34, 32, 31, 35), (32, 37, 36, 30), (41, 34, 33, 39), (40, 38, 37, 41), (38, 43, 42, 36), (47, 40, 39, 45), (46, 44, 43, 47), (44, 49, 48, 42), (53, 46, 45, 51), (52, 50, 49, 53), (50, 55, 54, 48), (59, 52, 51, 57), (58, 56, 55, 59), (56, 61, 60, 54), (65, 58, 57, 63), (64, 62, 61, 65), (62, 67, 66, 60), (71, 64, 63, 69), (70, 68, 67, 71), (68, 73, 72, 66), (77, 70, 69, 75), (76, 74, 73, 77), (74, 79, 78, 72), (83, 76, 75, 81), (82, 80, 79, 83), (80, 85, 84, 78), (89, 82, 81, 87), (88, 86, 85, 89), (86, 91, 90, 84), (95, 88, 87, 93), (94, 92, 91, 95), (92, 97, 96, 90), (101, 94, 93, 99), (100, 98, 97, 101), (98, 103, 102, 96), (107, 100, 99, 105), (106, 104, 103, 107), (104, 109, 108, 102), (113, 106, 105, 111), (112, 110, 109, 113), (110, 115, 114, 108), (119, 112, 111, 117), (118, 116, 115, 119), (116, 121, 120, 114), (125, 118, 117, 123), (124, 122, 121, 125), (122, 127, 126, 120), (131, 124, 123, 129), (130, 128, 127, 131), (128, 133, 132, 126), (137, 130, 129, 135), (136, 134, 133, 137), (134, 139, 138, 132), (143, 136, 135, 141), (142, 140, 139, 143), (140, 145, 144, 138), (149, 142, 141, 147), (148, 146, 145, 149), (146, 151, 150, 144), (155, 148, 147, 153), (154, 152, 151, 155), (152, 157, 156, 150), (161, 154, 153, 159), (160, 158, 157, 161), (158, 163, 162, 156), (167, 160, 159, 165), (166, 164, 163, 167), (164, 169, 168, 162), (173, 166, 165, 171), (172, 170, 169, 173), (170, 175, 174, 168), (179, 172, 171, 177), (178, 176, 175, 179), (176, 181, 180, 174), (185, 178, 177, 183), (184, 182, 181, 185), (182, 187, 186, 180), (191, 184, 183, 189), (190, 188, 187, 191), (188, 1, 0, 186), (5, 190, 189, 3), (0, 6, 12, 18, 24, 30, 36, 42, 48, 54, 60, 66, 72, 78, 84, 90, 96, 102, 108, 114, 120, 126, 132, 138, 144, 150, 156, 162, 168, 174, 180, 186)])
_uv = me_cylinder_001.uv_layers.new(name='UVMap')
_uv.uv.foreach_set('vector', [-0.01017, 0.565, -0.01017, 0.935, 0.04142, 0.935, 0.04142, 0.565, 0.8961, 0.565, 0.8961, 0.935, 0.9477, 0.935, 0.9477, 0.565, 0.8648, 0.565, 0.8648, 0.935, 0.9164, 0.935, 0.9164, 0.565, 0.8336, 0.565, 0.8336, 0.935, 0.8852, 0.935, 0.8852, 0.565, 0.8023, 0.565, 0.8023, 0.935, 0.8539, 0.935, 0.8539, 0.565, 0.7711, 0.565, 0.7711, 0.935, 0.8227, 0.935, 0.8227, 0.565, 0.7398, 0.565, 0.7398, 0.935, 0.7914, 0.935, 0.7914, 0.565, 0.7086, 0.565, 0.7086, 0.935, 0.7602, 0.935, 0.7602, 0.565, 0.6773, 0.565, 0.6773, 0.935, 0.7289, 0.935, 0.7289, 0.565, 0.6461, 0.565, 0.6461, 0.935, 0.6977, 0.935, 0.6977, 0.565, 0.6148, 0.565, 0.6148, 0.935, 0.6664, 0.935, 0.6664, 0.565, 0.5836, 0.565, 0.5836, 0.935, 0.6352, 0.935, 0.6352, 0.565, 0.5523, 0.565, 0.5523, 0.935, 0.6039, 0.935, 0.6039, 0.565, 0.5211, 0.565, 0.5211, 0.935, 0.5727, 0.935, 0.5727, 0.565, 0.4898, 0.565, 0.4898, 0.935, 0.5414, 0.935, 0.5414, 0.565, 0.4586, 0.565, 0.4586, 0.935, 0.5102, 0.935, 0.5102, 0.565, 0.4273, 0.565, 0.4273, 0.935, 0.4789, 0.935, 0.4789, 0.565, 0.3961, 0.565, 0.3961, 0.935, 0.4477, 0.935, 0.4477, 0.565, 0.3648, 0.565, 0.3648, 0.935, 0.4164, 0.935, 0.4164, 0.565, 0.3336, 0.565, 0.3336, 0.935, 0.3852, 0.935, 0.3852, 0.565, 0.3023, 0.565, 0.3023, 0.935, 0.3539, 0.935, 0.3539, 0.565, 0.2711, 0.565, 0.2711, 0.935, 0.3227, 0.935, 0.3227, 0.565, 0.2398, 0.565, 0.2398, 0.935, 0.2914, 0.935, 0.2914, 0.565, 0.2086, 0.565, 0.2086, 0.935, 0.2602, 0.935, 0.2602, 0.565, 0.1773, 0.565, 0.1773, 0.935, 0.2289, 0.935, 0.2289, 0.565, 0.1461, 0.565, 0.1461, 0.935, 0.1977, 0.935, 0.1977, 0.565, 0.1148, 0.565, 0.1148, 0.935, 0.1664, 0.935, 0.1664, 0.565, 0.08358, 0.565, 0.08358, 0.935, 0.1352, 0.935, 0.1352, 0.565, 0.05233, 0.565, 0.05233, 0.935, 0.1039, 0.935, 0.1039, 0.565, 0.02108, 0.565, 0.02108, 0.935, 0.07267, 0.935, 0.07267, 0.565, 0.9273, 0.565, 0.9273, 0.935, 0.9789, 0.935, 0.9789, 0.565, 0.2846, 0.4239, 0.25, 0.4273, 0.2154, 0.4239, 0.1821, 0.4138, 0.1515, 0.3975, 0.1246, 0.3754, 0.1025, 0.3485, 0.08616, 0.3179, 0.07606, 0.2846, 0.07266, 0.25, 0.07606, 0.2154, 0.08616, 0.1821, 0.1025, 0.1515, 0.1246, 0.1246, 0.1515, 0.1025, 0.1821, 0.08616, 0.2154, 0.07606, 0.25, 0.07266, 0.2846, 0.07606, 0.3179, 0.08616, 0.3485, 0.1025, 0.3754, 0.1246, 0.3975, 0.1515, 0.4138, 0.1821, 0.4239, 0.2154, 0.4273, 0.25, 0.4239, 0.2846, 0.4138, 0.3179, 0.3975, 0.3485, 0.3754, 0.3754, 0.3485, 0.3975, 0.3179, 0.4138, 0.9586, 0.565, 0.9586, 0.935, 1.01, 0.935, 1.01, 0.565, 0.004079, 0.5, 0.0, 0.565, 0.0, 0.565, 0.004079, 1.0, 0.0, 0.935, 0.0, 0.935, 0.9728, 0.5, 0.9688, 0.565, 0.9688, 0.565, 0.9728, 1.0, 0.9688, 0.935, 0.9688, 0.935, 0.9416, 0.5, 0.9375, 0.565, 0.9375, 0.565, 0.9416, 1.0, 0.9375, 0.935, 0.9375, 0.935, 0.9103, 0.5, 0.9062, 0.565, 0.9062, 0.565, 0.9103, 1.0, 0.9062, 0.935, 0.9062, 0.935, 0.8791, 0.5, 0.875, 0.565, 0.875, 0.565, 0.8791, 1.0, 0.875, 0.935, 0.875, 0.935, 0.8478, 0.5, 0.8438, 0.565, 0.8438, 0.565, 0.8478, 1.0, 0.8438, 0.935, 0.8438, 0.935, 0.8166, 0.5, 0.8125, 0.565, 0.8125, 0.565, 0.8166, 1.0, 0.8125, 0.935, 0.8125, 0.935, 0.7853, 0.5, 0.7812, 0.565, 0.7812, 0.565, 0.7853, 1.0, 0.7812, 0.935, 0.7812, 0.935, 0.7459, 0.5, 0.75, 0.565, 0.75, 0.565, 0.7459, 1.0, 0.75, 0.935, 0.75, 0.935, 0.7147, 0.5, 0.7188, 0.565, 0.7188, 0.565, 0.7147, 1.0, 0.7188, 0.935, 0.7188, 0.935, 0.6834, 0.5, 0.6875, 0.565, 0.6875, 0.565, 0.6834, 1.0, 0.6875, 0.935, 0.6875, 0.935, 0.6522, 0.5, 0.6562, 0.565, 0.6562, 0.565, 0.6522, 1.0, 0.6562, 0.935, 0.6562, 0.935, 0.6209, 0.5, 0.625, 0.565, 0.625, 0.565, 0.6209, 1.0, 0.625, 0.935, 0.625, 0.935, 0.5897, 0.5, 0.5938, 0.565, 0.5938, 0.565, 0.5897, 1.0, 0.5938, 0.935, 0.5938, 0.935, 0.5584, 0.5, 0.5625, 0.565, 0.5625, 0.565, 0.5584, 1.0, 0.5625, 0.935, 0.5625, 0.935, 0.5272, 0.5, 0.5312, 0.565, 0.5312, 0.565, 0.5272, 1.0, 0.5312, 0.935, 0.5312, 0.935, 0.4959, 0.5, 0.5, 0.565, 0.5, 0.565, 0.4959, 1.0, 0.5, 0.935, 0.5, 0.935, 0.4647, 0.5, 0.4688, 0.565, 0.4688, 0.565, 0.4647, 1.0, 0.4688, 0.935, 0.4688, 0.935, 0.4334, 0.5, 0.4375, 0.565, 0.4375, 0.565, 0.4334, 1.0, 0.4375, 0.935, 0.4375, 0.935, 0.4022, 0.5, 0.4062, 0.565, 0.4062, 0.565, 0.4022, 1.0, 0.4062, 0.935, 0.4062, 0.935, 0.3709, 0.5, 0.375, 0.565, 0.375, 0.565, 0.3709, 1.0, 0.375, 0.935, 0.375, 0.935, 0.3397, 0.5, 0.3438, 0.565, 0.3438, 0.565, 0.3397, 1.0, 0.3438, 0.935, 0.3438, 0.935, 0.3084, 0.5, 0.3125, 0.565, 0.3125, 0.565, 0.3084, 1.0, 0.3125, 0.935, 0.3125, 0.935, 0.2772, 0.5, 0.2812, 0.565, 0.2812, 0.565, 0.2772, 1.0, 0.2812, 0.935, 0.2812, 0.935, 0.2541, 0.5, 0.25, 0.565, 0.25, 0.565, 0.2541, 1.0, 0.25, 0.935, 0.25, 0.935, 0.2228, 0.5, 0.2188, 0.565, 0.2188, 0.565, 0.2228, 1.0, 0.2188, 0.935, 0.2188, 0.935, 0.1916, 0.5, 0.1875, 0.565, 0.1875, 0.565, 0.1916, 1.0, 0.1875, 0.935, 0.1875, 0.935, 0.1603, 0.5, 0.1562, 0.565, 0.1562, 0.565, 0.1603, 1.0, 0.1562, 0.935, 0.1562, 0.935, 0.1291, 0.5, 0.125, 0.565, 0.125, 0.565, 0.1291, 1.0, 0.125, 0.935, 0.125, 0.935, 0.09783, 0.5, 0.09375, 0.565, 0.09375, 0.565, 0.09783, 1.0, 0.09375, 0.935, 0.09375, 0.935, 0.06658, 0.5, 0.0625, 0.565, 0.0625, 0.565, 0.06658, 1.0, 0.0625, 0.935, 0.0625, 0.935, 0.03533, 0.5, 0.03125, 0.565, 0.03125, 0.565, 0.03533, 1.0, 0.03125, 0.935, 0.03125, 0.935, 0.9586, 0.565, 1.01, 0.565, 0.9728, 0.5, 0.9959, 0.5, 1.01, 0.935, 0.9586, 0.935, 0.9959, 1.0, 0.9728, 1.0, 0.04142, 0.565, 0.04142, 0.935, 0.0, 0.935, 0.0, 0.565, 0.9273, 0.935, 0.9273, 0.565, 1.01, 0.565, 1.01, 0.935, 0.9273, 0.565, 0.9789, 0.565, 0.9416, 0.5, 0.9647, 0.5, 0.9789, 0.935, 0.9273, 0.935, 0.9647, 1.0, 0.9416, 1.0, 0.8961, 0.935, 0.8961, 0.565, 0.9789, 0.565, 0.9789, 0.935, 0.8961, 0.565, 0.9477, 0.565, 0.9103, 0.5, 0.9334, 0.5, 0.9477, 0.935, 0.8961, 0.935, 0.9334, 1.0, 0.9103, 1.0, 0.8648, 0.935, 0.8648, 0.565, 0.9477, 0.565, 0.9477, 0.935, 0.8648, 0.565, 0.9164, 0.565, 0.8791, 0.5, 0.9022, 0.5, 0.9164, 0.935, 0.8648, 0.935, 0.9022, 1.0, 0.8791, 1.0, 0.8336, 0.935, 0.8336, 0.565, 0.9164, 0.565, 0.9164, 0.935, 0.8336, 0.565, 0.8852, 0.565, 0.8478, 0.5, 0.8709, 0.5, 0.8852, 0.935, 0.8336, 0.935, 0.8709, 1.0, 0.8478, 1.0, 0.8023, 0.935, 0.8023, 0.565, 0.8852, 0.565, 0.8852, 0.935, 0.8023, 0.565, 0.8539, 0.565, 0.8166, 0.5, 0.8397, 0.5, 0.8539, 0.935, 0.8023, 0.935, 0.8397, 1.0, 0.8166, 1.0, 0.7711, 0.935, 0.7711, 0.565, 0.8539, 0.565, 0.8539, 0.935, 0.7711, 0.565, 0.8227, 0.565, 0.7853, 0.5, 0.8084, 0.5, 0.8227, 0.935, 0.7711, 0.935, 0.8084, 1.0, 0.7853, 1.0, 0.7398, 0.935, 0.7398, 0.565, 0.8227, 0.565, 0.8227, 0.935, 0.7398, 0.565, 0.7914, 0.565, 0.7541, 0.5, 0.7772, 0.5, 0.7914, 0.935, 0.7398, 0.935, 0.7772, 1.0, 0.7541, 1.0, 0.7086, 0.935, 0.7086, 0.565, 0.7914, 0.565, 0.7914, 0.935, 0.7086, 0.565, 0.7602, 0.565, 0.7228, 0.5, 0.7459, 0.5, 0.7602, 0.935, 0.7086, 0.935, 0.7459, 1.0, 0.7228, 1.0, 0.6773, 0.935, 0.6773, 0.565, 0.7602, 0.565, 0.7602, 0.935, 0.6773, 0.565, 0.7289, 0.565, 0.6916, 0.5, 0.7147, 0.5, 0.7289, 0.935, 0.6773, 0.935, 0.7147, 1.0, 0.6916, 1.0, 0.6461, 0.935, 0.6461, 0.565, 0.7289, 0.565, 0.7289, 0.935, 0.6461, 0.565, 0.6977, 0.565, 0.6603, 0.5, 0.6834, 0.5, 0.6977, 0.935, 0.6461, 0.935, 0.6834, 1.0, 0.6603, 1.0, 0.6148, 0.935, 0.6148, 0.565, 0.6977, 0.565, 0.6977, 0.935, 0.6148, 0.565, 0.6664, 0.565, 0.6291, 0.5, 0.6522, 0.5, 0.6664, 0.935, 0.6148, 0.935, 0.6522, 1.0, 0.6291, 1.0, 0.5836, 0.935, 0.5836, 0.565, 0.6664, 0.565, 0.6664, 0.935, 0.5836, 0.565, 0.6352, 0.565, 0.5978, 0.5, 0.6209, 0.5, 0.6352, 0.935, 0.5836, 0.935, 0.6209, 1.0, 0.5978, 1.0, 0.5523, 0.935, 0.5523, 0.565, 0.6352, 0.565, 0.6352, 0.935, 0.5523, 0.565, 0.6039, 0.565, 0.5666, 0.5, 0.5897, 0.5, 0.6039, 0.935, 0.5523, 0.935, 0.5897, 1.0, 0.5666, 1.0, 0.5211, 0.935, 0.5211, 0.565, 0.6039, 0.565, 0.6039, 0.935, 0.5211, 0.565, 0.5727, 0.565, 0.5353, 0.5, 0.5584, 0.5, 0.5727, 0.935, 0.5211, 0.935, 0.5584, 1.0, 0.5353, 1.0, 0.4898, 0.935, 0.4898, 0.565, 0.5727, 0.565, 0.5727, 0.935, 0.4898, 0.565, 0.5414, 0.565, 0.5041, 0.5, 0.5272, 0.5, 0.5414, 0.935, 0.4898, 0.935, 0.5272, 1.0, 0.5041, 1.0, 0.4586, 0.935, 0.4586, 0.565, 0.5414, 0.565, 0.5414, 0.935, 0.4586, 0.565, 0.5102, 0.565, 0.4728, 0.5, 0.4959, 0.5, 0.5102, 0.935, 0.4586, 0.935, 0.4959, 1.0, 0.4728, 1.0, 0.4273, 0.935, 0.4273, 0.565, 0.5102, 0.565, 0.5102, 0.935, 0.4273, 0.565, 0.4789, 0.565, 0.4416, 0.5, 0.4647, 0.5, 0.4789, 0.935, 0.4273, 0.935, 0.4647, 1.0, 0.4416, 1.0, 0.3961, 0.935, 0.3961, 0.565, 0.4789, 0.565, 0.4789, 0.935, 0.3961, 0.565, 0.4477, 0.565, 0.4103, 0.5, 0.4334, 0.5, 0.4477, 0.935, 0.3961, 0.935, 0.4334, 1.0, 0.4103, 1.0, 0.3648, 0.935, 0.3648, 0.565, 0.4477, 0.565, 0.4477, 0.935, 0.3648, 0.565, 0.4164, 0.565, 0.3791, 0.5, 0.4022, 0.5, 0.4164, 0.935, 0.3648, 0.935, 0.4022, 1.0, 0.3791, 1.0, 0.3336, 0.935, 0.3336, 0.565, 0.4164, 0.565, 0.4164, 0.935, 0.3336, 0.565, 0.3852, 0.565, 0.3478, 0.5, 0.3709, 0.5, 0.3852, 0.935, 0.3336, 0.935, 0.3709, 1.0, 0.3478, 1.0, 0.3023, 0.935, 0.3023, 0.565, 0.3852, 0.565, 0.3852, 0.935, 0.3023, 0.565, 0.3539, 0.565, 0.3166, 0.5, 0.3397, 0.5, 0.3539, 0.935, 0.3023, 0.935, 0.3397, 1.0, 0.3166, 1.0, 0.2711, 0.935, 0.2711, 0.565, 0.3539, 0.565, 0.3539, 0.935, 0.2711, 0.565, 0.3227, 0.565, 0.2853, 0.5, 0.3084, 0.5, 0.3227, 0.935, 0.2711, 0.935, 0.3084, 1.0, 0.2853, 1.0, 0.2398, 0.935, 0.2398, 0.565, 0.3227, 0.565, 0.3227, 0.935, 0.2398, 0.565, 0.2914, 0.565, 0.2541, 0.5, 0.2772, 0.5, 0.2914, 0.935, 0.2398, 0.935, 0.2772, 1.0, 0.2541, 1.0, 0.2086, 0.935, 0.2086, 0.565, 0.2914, 0.565, 0.2914, 0.935, 0.2086, 0.565, 0.2602, 0.565, 0.2228, 0.5, 0.2459, 0.5, 0.2602, 0.935, 0.2086, 0.935, 0.2459, 1.0, 0.2228, 1.0, 0.1773, 0.935, 0.1773, 0.565, 0.2602, 0.565, 0.2602, 0.935, 0.1773, 0.565, 0.2289, 0.565, 0.1916, 0.5, 0.2147, 0.5, 0.2289, 0.935, 0.1773, 0.935, 0.2147, 1.0, 0.1916, 1.0, 0.1461, 0.935, 0.1461, 0.565, 0.2289, 0.565, 0.2289, 0.935, 0.1461, 0.565, 0.1977, 0.565, 0.1603, 0.5, 0.1834, 0.5, 0.1977, 0.935, 0.1461, 0.935, 0.1834, 1.0, 0.1603, 1.0, 0.1148, 0.935, 0.1148, 0.565, 0.1977, 0.565, 0.1977, 0.935, 0.1148, 0.565, 0.1664, 0.565, 0.1291, 0.5, 0.1522, 0.5, 0.1664, 0.935, 0.1148, 0.935, 0.1522, 1.0, 0.1291, 1.0, 0.08358, 0.935, 0.08358, 0.565, 0.1664, 0.565, 0.1664, 0.935, 0.08358, 0.565, 0.1352, 0.565, 0.09783, 0.5, 0.1209, 0.5, 0.1352, 0.935, 0.08358, 0.935, 0.1209, 1.0, 0.09783, 1.0, 0.05233, 0.935, 0.05233, 0.565, 0.1352, 0.565, 0.1352, 0.935, 0.05233, 0.565, 0.1039, 0.565, 0.06658, 0.5, 0.08967, 0.5, 0.1039, 0.935, 0.05233, 0.935, 0.08967, 1.0, 0.06658, 1.0, 0.02108, 0.935, 0.02108, 0.565, 0.1039, 0.565, 0.1039, 0.935, 0.02108, 0.565, 0.07267, 0.565, 0.03533, 0.5, 0.05842, 0.5, 0.07267, 0.935, 0.02108, 0.935, 0.05842, 1.0, 0.03533, 1.0, -0.01017, 0.935, -0.01017, 0.565, 0.07267, 0.565, 0.07267, 0.935, -0.01017, 0.565, 0.04142, 0.565, 0.004079, 0.5, 0.02717, 0.5, 0.04142, 0.935, -0.01017, 0.935, 0.02717, 1.0, 0.004079, 1.0, 0.75, 0.4273, 0.7846, 0.4239, 0.8179, 0.4138, 0.8485, 0.3975, 0.8754, 0.3754, 0.8975, 0.3485, 0.9138, 0.3179, 0.9239, 0.2846, 0.9273, 0.25, 0.9239, 0.2154, 0.9138, 0.1821, 0.8975, 0.1515, 0.8754, 0.1246, 0.8485, 0.1025, 0.8179, 0.08616, 0.7846, 0.07606, 0.75, 0.07266, 0.7154, 0.07606, 0.6821, 0.08616, 0.6515, 0.1025, 0.6246, 0.1246, 0.6025, 0.1515, 0.5862, 0.1821, 0.5761, 0.2154, 0.5727, 0.25, 0.5761, 0.2846, 0.5862, 0.3179, 0.6025, 0.3485, 0.6246, 0.3754, 0.6515, 0.3975, 0.6821, 0.4138, 0.7154, 0.4239])
me_cylinder_001.materials.append(mat_photoresistor)
me_cylinder_001.use_remesh_fix_poles = True
me_cylinder_001.use_remesh_preserve_attributes = False
me_cylinder_001.update()
me_cylinder_002 = bpy.data.meshes.new('Cylinder.002')
me_cylinder_002.from_pydata([(-5.215e-08, 0.803, -1.0), (-0.1951, 0.9808, -0.804), (0.1951, 0.9808, -0.804), (-4.843e-08, 0.803, 1.0), (0.1951, 0.9808, 0.804), (-0.1951, 0.9808, 0.804), (0.1567, 0.7876, -1.0), (5.379e-06, 1.0, -0.804), (0.3827, 0.9239, -0.804), (0.1567, 0.7876, 1.0), (0.3827, 0.9239, 0.804), (5.364e-06, 1.0, 0.804), (0.3073, 0.7419, -1.0), (0.1951, 0.9808, -0.804), (0.5556, 0.8315, -0.804), (0.3073, 0.7419, 1.0), (0.5556, 0.8315, 0.804), (0.1951, 0.9808, 0.804), (0.4461, 0.6677, -1.0), (0.3827, 0.9239, -0.804), (0.7071, 0.7071, -0.804), (0.4461, 0.6677, 1.0), (0.7071, 0.7071, 0.804), (0.3827, 0.9239, 0.804), (0.5678, 0.5678, -1.0), (0.5556, 0.8315, -0.804), (0.8315, 0.5556, -0.804), (0.5678, 0.5678, 1.0), (0.8315, 0.5556, 0.804), (0.5556, 0.8315, 0.804), (0.6677, 0.4461, -1.0), (0.7071, 0.7071, -0.804), (0.9239, 0.3827, -0.804), (0.6677, 0.4461, 1.0), (0.9239, 0.3827, 0.804), (0.7071, 0.7071, 0.804), (0.7419, 0.3073, -1.0), (0.8315, 0.5556, -0.804), (0.9808, 0.1951, -0.804), (0.7419, 0.3073, 1.0), (0.9808, 0.1951, 0.804), (0.8315, 0.5556, 0.804), (0.7876, 0.1567, -1.0), (0.9239, 0.3827, -0.804), (1.0, 5.394e-06, -0.804), (0.7876, 0.1567, 1.0), (1.0, 5.409e-06, 0.804), (0.9239, 0.3827, 0.804), (0.803, -2.98e-08, -1.0), (0.9808, 0.1951, -0.804), (0.9808, -0.1951, -0.804), (0.803, -3.166e-08, 1.0), (0.9808, -0.1951, 0.804), (0.9808, 0.1951, 0.804), (0.7876, -0.1567, -1.0), (1.0, -5.379e-06, -0.804), (0.9239, -0.3827, -0.804), (0.7876, -0.1567, 1.0), (0.9239, -0.3827, 0.804), (1.0, -5.364e-06, 0.804), (0.7419, -0.3073, -1.0), (0.9808, -0.1951, -0.804), (0.8315, -0.5556, -0.804), (0.7419, -0.3073, 1.0), (0.8315, -0.5556, 0.804), (0.9808, -0.1951, 0.804), (0.6677, -0.4461, -1.0), (0.9239, -0.3827, -0.804), (0.7071, -0.7071, -0.804), (0.6677, -0.4461, 1.0), (0.7071, -0.7071, 0.804), (0.9239, -0.3827, 0.804), (0.5678, -0.5678, -1.0), (0.8315, -0.5556, -0.804), (0.5556, -0.8315, -0.804), (0.5678, -0.5678, 1.0), (0.5556, -0.8315, 0.804), (0.8315, -0.5556, 0.804), (0.4461, -0.6677, -1.0), (0.7071, -0.7071, -0.804), (0.3827, -0.9239, -0.804), (0.4461, -0.6677, 1.0), (0.3827, -0.9239, 0.804), (0.7071, -0.7071, 0.804), (0.3073, -0.7419, -1.0), (0.5556, -0.8315, -0.804), (0.1951, -0.9808, -0.804), (0.3073, -0.7419, 1.0), (0.1951, -0.9808, 0.804), (0.5556, -0.8315, 0.804), (0.1567, -0.7876, -1.0), (0.3827, -0.9239, -0.804), (5.335e-06, -1.0, -0.804), (0.1567, -0.7876, 1.0), (5.335e-06, -1.0, 0.804), (0.3827, -0.9239, 0.804), (-6.147e-08, -0.803, -1.0), (0.1951, -0.9808, -0.804), (-0.1951, -0.9808, -0.804), (-6.519e-08, -0.803, 1.0), (-0.1951, -0.9808, 0.804), (0.1951, -0.9808, 0.804), (-0.1567, -0.7876, -1.0), (-5.29e-06, -1.0, -0.804), (-0.3827, -0.9239, -0.804), (-0.1567, -0.7876, 1.0), (-0.3827, -0.9239, 0.804), (-5.29e-06, -1.0, 0.804), (-0.3073, -0.7419, -1.0), (-0.1951, -0.9808, -0.804), (-0.5556, -0.8315, -0.804), (-0.3073, -0.7419, 1.0), (-0.5556, -0.8315, 0.804), (-0.1951, -0.9808, 0.804), (-0.4461, -0.6677, -1.0), (-0.3827, -0.9239, -0.804), (-0.7071, -0.7071, -0.804), (-0.4461, -0.6677, 1.0), (-0.7071, -0.7071, 0.804), (-0.3827, -0.9239, 0.804), (-0.5678, -0.5678, -1.0), (-0.5556, -0.8315, -0.804), (-0.8315, -0.5556, -0.804), (-0.5678, -0.5678, 1.0), (-0.8315, -0.5556, 0.804), (-0.5556, -0.8315, 0.804), (-0.6677, -0.4461, -1.0), (-0.7071, -0.7071, -0.804), (-0.9239, -0.3827, -0.804), (-0.6677, -0.4461, 1.0), (-0.9239, -0.3827, 0.804), (-0.7071, -0.7071, 0.804), (-0.7419, -0.3073, -1.0), (-0.8315, -0.5556, -0.804), (-0.9808, -0.1951, -0.804), (-0.7419, -0.3073, 1.0), (-0.9808, -0.1951, 0.804), (-0.8315, -0.5556, 0.804), (-0.7876, -0.1567, -1.0), (-0.9239, -0.3827, -0.804), (-1.0, -5.424e-06, -0.804), (-0.7876, -0.1567, 1.0), (-1.0, -5.424e-06, 0.804), (-0.9239, -0.3827, 0.804), (-0.803, 1.118e-08, -1.0), (-0.9808, -0.1951, -0.804), (-0.9808, 0.1951, -0.804), (-0.803, 1.118e-08, 1.0), (-0.9808, 0.1951, 0.804), (-0.9808, -0.1951, 0.804), (-0.7876, 0.1567, -1.0), (-1.0, 5.469e-06, -0.804), (-0.9239, 0.3827, -0.804), (-0.7876, 0.1567, 1.0), (-0.9239, 0.3827, 0.804), (-1.0, 5.454e-06, 0.804), (-0.7419, 0.3073, -1.0), (-0.9808, 0.1951, -0.804), (-0.8315, 0.5556, -0.804), (-0.7419, 0.3073, 1.0), (-0.8315, 0.5556, 0.804), (-0.9808, 0.1951, 0.804), (-0.6677, 0.4461, -1.0), (-0.9239, 0.3827, -0.804), (-0.7071, 0.7071, -0.804), (-0.6677, 0.4461, 1.0), (-0.7071, 0.7071, 0.804), (-0.9239, 0.3827, 0.804), (-0.5678, 0.5678, -1.0), (-0.8315, 0.5556, -0.804), (-0.5556, 0.8315, -0.804), (-0.5678, 0.5678, 1.0), (-0.5556, 0.8315, 0.804), (-0.8315, 0.5556, 0.804), (-0.4461, 0.6677, -1.0), (-0.7071, 0.7071, -0.804), (-0.3827, 0.9239, -0.804), (-0.4461, 0.6677, 1.0), (-0.3827, 0.9239, 0.804), (-0.7071, 0.7071, 0.804), (-0.3073, 0.7419, -1.0), (-0.5556, 0.8315, -0.804), (-0.1951, 0.9808, -0.804), (-0.3073, 0.7419, 1.0), (-0.1951, 0.9808, 0.804), (-0.5556, 0.8315, 0.804), (-0.1567, 0.7876, -1.0), (-0.3827, 0.9239, -0.804), (-5.26e-06, 1.0, -0.804), (-0.1567, 0.7876, 1.0), (-5.26e-06, 1.0, 0.804), (-0.3827, 0.9239, 0.804)], [], [(188, 190, 5, 1), (14, 16, 23, 19), (20, 22, 29, 25), (26, 28, 35, 31), (32, 34, 41, 37), (38, 40, 47, 43), (44, 46, 53, 49), (50, 52, 59, 55), (56, 58, 65, 61), (62, 64, 71, 67), (68, 70, 77, 73), (74, 76, 83, 79), (80, 82, 89, 85), (86, 88, 95, 91), (92, 94, 101, 97), (98, 100, 107, 103), (104, 106, 113, 109), (110, 112, 119, 115), (116, 118, 125, 121), (122, 124, 131, 127), (128, 130, 137, 133), (134, 136, 143, 139), (140, 142, 149, 145), (146, 148, 155, 151), (152, 154, 161, 157), (158, 160, 167, 163), (164, 166, 173, 169), (170, 172, 179, 175), (176, 178, 185, 181), (182, 184, 191, 187), (8, 10, 17, 13), (9, 3, 189, 183, 177, 171, 165, 159, 153, 147, 141, 135, 129, 123, 117, 111, 105, 99, 93, 87, 81, 75, 69, 63, 57, 51, 45, 39, 33, 27, 21, 15), (2, 4, 11, 7), (0, 1, 2), (3, 4, 5), (6, 7, 8), (9, 10, 11), (12, 13, 14), (15, 16, 17), (18, 19, 20), (21, 22, 23), (24, 25, 26), (27, 28, 29), (30, 31, 32), (33, 34, 35), (36, 37, 38), (39, 40, 41), (42, 43, 44), (45, 46, 47), (48, 49, 50), (51, 52, 53), (54, 55, 56), (57, 58, 59), (60, 61, 62), (63, 64, 65), (66, 67, 68), (69, 70, 71), (72, 73, 74), (75, 76, 77), (78, 79, 80), (81, 82, 83), (84, 85, 86), (87, 88, 89), (90, 91, 92), (93, 94, 95), (96, 97, 98), (99, 100, 101), (102, 103, 104), (105, 106, 107), (108, 109, 110), (111, 112, 113), (114, 115, 116), (117, 118, 119), (120, 121, 122), (123, 124, 125), (126, 127, 128), (129, 130, 131), (132, 133, 134), (135, 136, 137), (138, 139, 140), (141, 142, 143), (144, 145, 146), (147, 148, 149), (150, 151, 152), (153, 154, 155), (156, 157, 158), (159, 160, 161), (162, 163, 164), (165, 166, 167), (168, 169, 170), (171, 172, 173), (174, 175, 176), (177, 178, 179), (180, 181, 182), (183, 184, 185), (186, 187, 188), (189, 190, 191), (2, 7, 6, 0), (11, 4, 3, 9), (1, 5, 4, 2), (10, 8, 7, 11), (8, 13, 12, 6), (17, 10, 9, 15), (16, 14, 13, 17), (14, 19, 18, 12), (23, 16, 15, 21), (22, 20, 19, 23), (20, 25, 24, 18), (29, 22, 21, 27), (28, 26, 25, 29), (26, 31, 30, 24), (35, 28, 27, 33), (34, 32, 31, 35), (32, 37, 36, 30), (41, 34, 33, 39), (40, 38, 37, 41), (38, 43, 42, 36), (47, 40, 39, 45), (46, 44, 43, 47), (44, 49, 48, 42), (53, 46, 45, 51), (52, 50, 49, 53), (50, 55, 54, 48), (59, 52, 51, 57), (58, 56, 55, 59), (56, 61, 60, 54), (65, 58, 57, 63), (64, 62, 61, 65), (62, 67, 66, 60), (71, 64, 63, 69), (70, 68, 67, 71), (68, 73, 72, 66), (77, 70, 69, 75), (76, 74, 73, 77), (74, 79, 78, 72), (83, 76, 75, 81), (82, 80, 79, 83), (80, 85, 84, 78), (89, 82, 81, 87), (88, 86, 85, 89), (86, 91, 90, 84), (95, 88, 87, 93), (94, 92, 91, 95), (92, 97, 96, 90), (101, 94, 93, 99), (100, 98, 97, 101), (98, 103, 102, 96), (107, 100, 99, 105), (106, 104, 103, 107), (104, 109, 108, 102), (113, 106, 105, 111), (112, 110, 109, 113), (110, 115, 114, 108), (119, 112, 111, 117), (118, 116, 115, 119), (116, 121, 120, 114), (125, 118, 117, 123), (124, 122, 121, 125), (122, 127, 126, 120), (131, 124, 123, 129), (130, 128, 127, 131), (128, 133, 132, 126), (137, 130, 129, 135), (136, 134, 133, 137), (134, 139, 138, 132), (143, 136, 135, 141), (142, 140, 139, 143), (140, 145, 144, 138), (149, 142, 141, 147), (148, 146, 145, 149), (146, 151, 150, 144), (155, 148, 147, 153), (154, 152, 151, 155), (152, 157, 156, 150), (161, 154, 153, 159), (160, 158, 157, 161), (158, 163, 162, 156), (167, 160, 159, 165), (166, 164, 163, 167), (164, 169, 168, 162), (173, 166, 165, 171), (172, 170, 169, 173), (170, 175, 174, 168), (179, 172, 171, 177), (178, 176, 175, 179), (176, 181, 180, 174), (185, 178, 177, 183), (184, 182, 181, 185), (182, 187, 186, 180), (191, 184, 183, 189), (190, 188, 187, 191), (188, 1, 0, 186), (5, 190, 189, 3), (0, 6, 12, 18, 24, 30, 36, 42, 48, 54, 60, 66, 72, 78, 84, 90, 96, 102, 108, 114, 120, 126, 132, 138, 144, 150, 156, 162, 168, 174, 180, 186)])
_uv = me_cylinder_002.uv_layers.new(name='UVMap')
_uv.uv.foreach_set('vector', [8.433e-07, 0.549, 8.433e-07, 0.951, 0.03125, 0.951, 0.03125, 0.549, 0.9063, 0.549, 0.9063, 0.951, 0.9375, 0.951, 0.9375, 0.549, 0.875, 0.549, 0.875, 0.951, 0.9062, 0.951, 0.9062, 0.549, 0.8438, 0.549, 0.8438, 0.951, 0.875, 0.951, 0.875, 0.549, 0.8125, 0.549, 0.8125, 0.951, 0.8437, 0.951, 0.8437, 0.549, 0.7813, 0.549, 0.7813, 0.951, 0.8125, 0.951, 0.8125, 0.549, 0.75, 0.549, 0.75, 0.951, 0.7812, 0.951, 0.7812, 0.549, 0.7188, 0.549, 0.7188, 0.951, 0.75, 0.951, 0.75, 0.549, 0.6875, 0.549, 0.6875, 0.951, 0.7187, 0.951, 0.7187, 0.549, 0.6563, 0.549, 0.6563, 0.951, 0.6875, 0.951, 0.6875, 0.549, 0.625, 0.549, 0.625, 0.951, 0.6562, 0.951, 0.6562, 0.549, 0.5938, 0.549, 0.5938, 0.951, 0.625, 0.951, 0.625, 0.549, 0.5625, 0.549, 0.5625, 0.951, 0.5937, 0.951, 0.5937, 0.549, 0.5313, 0.549, 0.5313, 0.951, 0.5625, 0.951, 0.5625, 0.549, 0.5, 0.549, 0.5, 0.951, 0.5312, 0.951, 0.5312, 0.549, 0.4688, 0.549, 0.4688, 0.951, 0.5, 0.951, 0.5, 0.549, 0.4375, 0.549, 0.4375, 0.951, 0.4687, 0.951, 0.4687, 0.549, 0.4063, 0.549, 0.4063, 0.951, 0.4375, 0.951, 0.4375, 0.549, 0.375, 0.549, 0.375, 0.951, 0.4062, 0.951, 0.4062, 0.549, 0.3438, 0.549, 0.3438, 0.951, 0.375, 0.951, 0.375, 0.549, 0.3125, 0.549, 0.3125, 0.951, 0.3437, 0.951, 0.3437, 0.549, 0.2813, 0.549, 0.2813, 0.951, 0.3125, 0.951, 0.3125, 0.549, 0.25, 0.549, 0.25, 0.951, 0.2812, 0.951, 0.2812, 0.549, 0.2188, 0.549, 0.2188, 0.951, 0.25, 0.951, 0.25, 0.549, 0.1875, 0.549, 0.1875, 0.951, 0.2187, 0.951, 0.2187, 0.549, 0.1563, 0.549, 0.1563, 0.951, 0.1875, 0.951, 0.1875, 0.549, 0.125, 0.549, 0.125, 0.951, 0.1562, 0.951, 0.1562, 0.549, 0.09375, 0.549, 0.09375, 0.951, 0.125, 0.951, 0.125, 0.549, 0.0625, 0.549, 0.0625, 0.951, 0.09375, 0.951, 0.09375, 0.549, 0.03125, 0.549, 0.03125, 0.951, 0.0625, 0.951, 0.0625, 0.549, 0.9375, 0.549, 0.9375, 0.951, 0.9687, 0.951, 0.9687, 0.549, 0.2876, 0.439, 0.25, 0.4427, 0.2124, 0.439, 0.1762, 0.4281, 0.1429, 0.4102, 0.1137, 0.3863, 0.08975, 0.3571, 0.07194, 0.3238, 0.06098, 0.2876, 0.05727, 0.25, 0.06098, 0.2124, 0.07194, 0.1762, 0.08975, 0.1429, 0.1137, 0.1137, 0.1429, 0.08975, 0.1762, 0.07194, 0.2124, 0.06098, 0.25, 0.05727, 0.2876, 0.06098, 0.3238, 0.07194, 0.3571, 0.08975, 0.3863, 0.1137, 0.4102, 0.1429, 0.4281, 0.1762, 0.439, 0.2124, 0.4427, 0.25, 0.439, 0.2876, 0.4281, 0.3238, 0.4102, 0.3571, 0.3863, 0.3863, 0.3571, 0.4102, 0.3238, 0.4281, 0.9688, 0.549, 0.9688, 0.951, 1.0, 0.951, 1.0, 0.549, 0.003078, 0.5, 0.03125, 0.5, 0.0, 0.549, 0.003078, 1.0, 0.0, 0.951, 0.03125, 1.0, 0.9718, 0.5, 0.9688, 0.549, 0.9688, 0.549, 0.9718, 1.0, 0.9688, 0.951, 1.0, 1.0, 0.9406, 0.5, 0.9687, 0.5, 0.9375, 0.549, 0.9406, 1.0, 0.9375, 0.951, 0.9375, 0.951, 0.9093, 0.5, 0.9375, 0.5, 0.9062, 0.549, 0.9093, 1.0, 0.9062, 0.951, 0.9375, 1.0, 0.8781, 0.5, 0.875, 0.549, 0.875, 0.549, 0.8781, 1.0, 0.875, 0.951, 0.875, 0.951, 0.8468, 0.5, 0.875, 0.5, 0.8438, 0.549, 0.8468, 1.0, 0.8438, 0.951, 0.875, 1.0, 0.8156, 0.5, 0.8437, 0.5, 0.8125, 0.549, 0.8156, 1.0, 0.8125, 0.951, 0.8125, 0.951, 0.7843, 0.5, 0.8125, 0.5, 0.7812, 0.549, 0.7843, 1.0, 0.7812, 0.951, 0.8125, 1.0, 0.7469, 0.5, 0.75, 0.549, 0.7188, 0.5, 0.7469, 1.0, 0.75, 0.951, 0.75, 0.951, 0.7157, 0.5, 0.7188, 0.549, 0.7188, 0.549, 0.7157, 1.0, 0.7188, 0.951, 0.7188, 0.951, 0.6844, 0.5, 0.6875, 0.549, 0.6563, 0.5, 0.6844, 1.0, 0.6563, 1.0, 0.6875, 0.951, 0.6532, 0.5, 0.6562, 0.549, 0.6562, 0.549, 0.6532, 1.0, 0.6562, 0.951, 0.6562, 0.951, 0.6219, 0.5, 0.625, 0.549, 0.625, 0.549, 0.6219, 1.0, 0.625, 0.951, 0.625, 0.951, 0.5907, 0.5, 0.5938, 0.549, 0.5625, 0.5, 0.5907, 1.0, 0.5625, 1.0, 0.5938, 0.951, 0.5594, 0.5, 0.5625, 0.549, 0.5625, 0.549, 0.5594, 1.0, 0.5625, 0.951, 0.5625, 0.951, 0.5282, 0.5, 0.5312, 0.549, 0.5, 0.5, 0.5282, 1.0, 0.5, 1.0, 0.5312, 0.951, 0.4969, 0.5, 0.5, 0.549, 0.4688, 0.5, 0.4969, 1.0, 0.5, 0.951, 0.5, 0.951, 0.4657, 0.5, 0.4688, 0.549, 0.4375, 0.5, 0.4657, 1.0, 0.4375, 1.0, 0.4688, 0.951, 0.4344, 0.5, 0.4375, 0.549, 0.4063, 0.5, 0.4344, 1.0, 0.4063, 1.0, 0.4375, 0.951, 0.4032, 0.5, 0.4062, 0.549, 0.4062, 0.549, 0.4032, 1.0, 0.4062, 0.951, 0.4062, 0.951, 0.3719, 0.5, 0.375, 0.549, 0.375, 0.549, 0.3719, 1.0, 0.375, 0.951, 0.375, 0.951, 0.3407, 0.5, 0.3438, 0.549, 0.3125, 0.5, 0.3407, 1.0, 0.3125, 1.0, 0.3438, 0.951, 0.3094, 0.5, 0.3125, 0.549, 0.2813, 0.5, 0.3094, 1.0, 0.3125, 0.951, 0.3125, 0.951, 0.2782, 0.5, 0.2812, 0.549, 0.25, 0.5, 0.2782, 1.0, 0.25, 1.0, 0.2812, 0.951, 0.2531, 0.5, 0.2812, 0.5, 0.25, 0.549, 0.2531, 1.0, 0.25, 0.951, 0.2812, 1.0, 0.2218, 0.5, 0.2188, 0.549, 0.2188, 0.549, 0.2218, 1.0, 0.2187, 0.951, 0.25, 1.0, 0.1906, 0.5, 0.1875, 0.549, 0.1875, 0.549, 0.1906, 1.0, 0.1875, 0.951, 0.1875, 0.951, 0.1593, 0.5, 0.1875, 0.5, 0.1562, 0.549, 0.1593, 1.0, 0.1562, 0.951, 0.1875, 1.0, 0.1281, 0.5, 0.125, 0.549, 0.125, 0.549, 0.1281, 1.0, 0.125, 0.951, 0.125, 0.951, 0.09683, 0.5, 0.09375, 0.549, 0.09375, 0.549, 0.09683, 1.0, 0.09375, 0.951, 0.09375, 0.951, 0.06558, 0.5, 0.0625, 0.549, 0.0625, 0.549, 0.06558, 1.0, 0.0625, 0.951, 0.09375, 1.0, 0.03433, 0.5, 0.0625, 0.5, 0.03125, 0.549, 0.03433, 1.0, 0.03125, 0.951, 0.0625, 1.0, 0.9688, 0.549, 1.0, 0.549, 0.9718, 0.5, 0.9969, 0.5, 1.0, 0.951, 0.9688, 0.951, 0.9969, 1.0, 0.9718, 1.0, 0.03125, 0.549, 0.03125, 0.951, 0.0, 0.951, 0.0, 0.549, 0.9375, 0.951, 0.9375, 0.549, 1.0, 0.549, 1.0, 0.951, 0.9375, 0.549, 0.9687, 0.549, 0.9406, 0.5, 0.9657, 0.5, 0.9687, 0.951, 0.9375, 0.951, 0.9657, 1.0, 0.9406, 1.0, 0.9063, 0.951, 0.9063, 0.549, 0.9687, 0.549, 0.9687, 0.951, 0.9063, 0.549, 0.9375, 0.549, 0.9093, 0.5, 0.9344, 0.5, 0.9375, 0.951, 0.9063, 0.951, 0.9344, 1.0, 0.9093, 1.0, 0.875, 0.951, 0.875, 0.549, 0.9375, 0.549, 0.9375, 0.951, 0.875, 0.549, 0.9062, 0.549, 0.8781, 0.5, 0.9032, 0.5, 0.9062, 0.951, 0.875, 0.951, 0.9032, 1.0, 0.8781, 1.0, 0.8438, 0.951, 0.8438, 0.549, 0.9062, 0.549, 0.9062, 0.951, 0.8438, 0.549, 0.875, 0.549, 0.8468, 0.5, 0.8719, 0.5, 0.875, 0.951, 0.8438, 0.951, 0.8719, 1.0, 0.8468, 1.0, 0.8125, 0.951, 0.8125, 0.549, 0.875, 0.549, 0.875, 0.951, 0.8125, 0.549, 0.8437, 0.549, 0.8156, 0.5, 0.8407, 0.5, 0.8437, 0.951, 0.8125, 0.951, 0.8407, 1.0, 0.8156, 1.0, 0.7813, 0.951, 0.7813, 0.549, 0.8437, 0.549, 0.8437, 0.951, 0.7813, 0.549, 0.8125, 0.549, 0.7843, 0.5, 0.8094, 0.5, 0.8125, 0.951, 0.7813, 0.951, 0.8094, 1.0, 0.7843, 1.0, 0.75, 0.951, 0.75, 0.549, 0.8125, 0.549, 0.8125, 0.951, 0.75, 0.549, 0.7812, 0.549, 0.7531, 0.5, 0.7782, 0.5, 0.7812, 0.951, 0.75, 0.951, 0.7782, 1.0, 0.7531, 1.0, 0.7188, 0.951, 0.7188, 0.549, 0.7812, 0.549, 0.7812, 0.951, 0.7188, 0.549, 0.75, 0.549, 0.7218, 0.5, 0.7469, 0.5, 0.75, 0.951, 0.7188, 0.951, 0.7469, 1.0, 0.7218, 1.0, 0.6875, 0.951, 0.6875, 0.549, 0.75, 0.549, 0.75, 0.951, 0.6875, 0.549, 0.7187, 0.549, 0.6906, 0.5, 0.7157, 0.5, 0.7187, 0.951, 0.6875, 0.951, 0.7157, 1.0, 0.6906, 1.0, 0.6563, 0.951, 0.6563, 0.549, 0.7187, 0.549, 0.7187, 0.951, 0.6563, 0.549, 0.6875, 0.549, 0.6593, 0.5, 0.6844, 0.5, 0.6875, 0.951, 0.6563, 0.951, 0.6844, 1.0, 0.6593, 1.0, 0.625, 0.951, 0.625, 0.549, 0.6875, 0.549, 0.6875, 0.951, 0.625, 0.549, 0.6562, 0.549, 0.6281, 0.5, 0.6532, 0.5, 0.6562, 0.951, 0.625, 0.951, 0.6532, 1.0, 0.6281, 1.0, 0.5938, 0.951, 0.5938, 0.549, 0.6562, 0.549, 0.6562, 0.951, 0.5938, 0.549, 0.625, 0.549, 0.5968, 0.5, 0.6219, 0.5, 0.625, 0.951, 0.5938, 0.951, 0.6219, 1.0, 0.5968, 1.0, 0.5625, 0.951, 0.5625, 0.549, 0.625, 0.549, 0.625, 0.951, 0.5625, 0.549, 0.5937, 0.549, 0.5656, 0.5, 0.5907, 0.5, 0.5937, 0.951, 0.5625, 0.951, 0.5907, 1.0, 0.5656, 1.0, 0.5313, 0.951, 0.5313, 0.549, 0.5937, 0.549, 0.5937, 0.951, 0.5313, 0.549, 0.5625, 0.549, 0.5343, 0.5, 0.5594, 0.5, 0.5625, 0.951, 0.5313, 0.951, 0.5594, 1.0, 0.5343, 1.0, 0.5, 0.951, 0.5, 0.549, 0.5625, 0.549, 0.5625, 0.951, 0.5, 0.549, 0.5312, 0.549, 0.5031, 0.5, 0.5282, 0.5, 0.5312, 0.951, 0.5, 0.951, 0.5282, 1.0, 0.5031, 1.0, 0.4688, 0.951, 0.4688, 0.549, 0.5312, 0.549, 0.5312, 0.951, 0.4688, 0.549, 0.5, 0.549, 0.4718, 0.5, 0.4969, 0.5, 0.5, 0.951, 0.4688, 0.951, 0.4969, 1.0, 0.4718, 1.0, 0.4375, 0.951, 0.4375, 0.549, 0.5, 0.549, 0.5, 0.951, 0.4375, 0.549, 0.4687, 0.549, 0.4406, 0.5, 0.4657, 0.5, 0.4687, 0.951, 0.4375, 0.951, 0.4657, 1.0, 0.4406, 1.0, 0.4063, 0.951, 0.4063, 0.549, 0.4687, 0.549, 0.4687, 0.951, 0.4063, 0.549, 0.4375, 0.549, 0.4093, 0.5, 0.4344, 0.5, 0.4375, 0.951, 0.4063, 0.951, 0.4344, 1.0, 0.4093, 1.0, 0.375, 0.951, 0.375, 0.549, 0.4375, 0.549, 0.4375, 0.951, 0.375, 0.549, 0.4062, 0.549, 0.3781, 0.5, 0.4032, 0.5, 0.4062, 0.951, 0.375, 0.951, 0.4032, 1.0, 0.3781, 1.0, 0.3438, 0.951, 0.3438, 0.549, 0.4062, 0.549, 0.4062, 0.951, 0.3438, 0.549, 0.375, 0.549, 0.3468, 0.5, 0.3719, 0.5, 0.375, 0.951, 0.3438, 0.951, 0.3719, 1.0, 0.3468, 1.0, 0.3125, 0.951, 0.3125, 0.549, 0.375, 0.549, 0.375, 0.951, 0.3125, 0.549, 0.3437, 0.549, 0.3156, 0.5, 0.3407, 0.5, 0.3437, 0.951, 0.3125, 0.951, 0.3407, 1.0, 0.3156, 1.0, 0.2813, 0.951, 0.2813, 0.549, 0.3437, 0.549, 0.3437, 0.951, 0.2813, 0.549, 0.3125, 0.549, 0.2843, 0.5, 0.3094, 0.5, 0.3125, 0.951, 0.2813, 0.951, 0.3094, 1.0, 0.2843, 1.0, 0.25, 0.951, 0.25, 0.549, 0.3125, 0.549, 0.3125, 0.951, 0.25, 0.549, 0.2812, 0.549, 0.2531, 0.5, 0.2782, 0.5, 0.2812, 0.951, 0.25, 0.951, 0.2782, 1.0, 0.2531, 1.0, 0.2188, 0.951, 0.2188, 0.549, 0.2812, 0.549, 0.2812, 0.951, 0.2188, 0.549, 0.25, 0.549, 0.2218, 0.5, 0.2469, 0.5, 0.25, 0.951, 0.2188, 0.951, 0.2469, 1.0, 0.2218, 1.0, 0.1875, 0.951, 0.1875, 0.549, 0.25, 0.549, 0.25, 0.951, 0.1875, 0.549, 0.2187, 0.549, 0.1906, 0.5, 0.2157, 0.5, 0.2187, 0.951, 0.1875, 0.951, 0.2157, 1.0, 0.1906, 1.0, 0.1563, 0.951, 0.1563, 0.549, 0.2187, 0.549, 0.2187, 0.951, 0.1563, 0.549, 0.1875, 0.549, 0.1593, 0.5, 0.1844, 0.5, 0.1875, 0.951, 0.1563, 0.951, 0.1844, 1.0, 0.1593, 1.0, 0.125, 0.951, 0.125, 0.549, 0.1875, 0.549, 0.1875, 0.951, 0.125, 0.549, 0.1562, 0.549, 0.1281, 0.5, 0.1532, 0.5, 0.1562, 0.951, 0.125, 0.951, 0.1532, 1.0, 0.1281, 1.0, 0.09375, 0.951, 0.09375, 0.549, 0.1562, 0.549, 0.1562, 0.951, 0.09375, 0.549, 0.125, 0.549, 0.09683, 0.5, 0.1219, 0.5, 0.125, 0.951, 0.09375, 0.951, 0.1219, 1.0, 0.09683, 1.0, 0.0625, 0.951, 0.0625, 0.549, 0.125, 0.549, 0.125, 0.951, 0.0625, 0.549, 0.09375, 0.549, 0.06558, 0.5, 0.09067, 0.5, 0.09375, 0.951, 0.0625, 0.951, 0.09067, 1.0, 0.06558, 1.0, 0.03125, 0.951, 0.03125, 0.549, 0.09375, 0.549, 0.09375, 0.951, 0.03125, 0.549, 0.0625, 0.549, 0.03433, 0.5, 0.05942, 0.5, 0.0625, 0.951, 0.03125, 0.951, 0.05942, 1.0, 0.03433, 1.0, 8.433e-07, 0.951, 8.433e-07, 0.549, 0.0625, 0.549, 0.0625, 0.951, 8.433e-07, 0.549, 0.03125, 0.549, 0.003078, 0.5, 0.02817, 0.5, 0.03125, 0.951, 8.433e-07, 0.951, 0.02817, 1.0, 0.003078, 1.0, 0.75, 0.4427, 0.7876, 0.439, 0.8238, 0.4281, 0.8571, 0.4102, 0.8863, 0.3863, 0.9102, 0.3571, 0.9281, 0.3238, 0.939, 0.2876, 0.9427, 0.25, 0.939, 0.2124, 0.9281, 0.1762, 0.9102, 0.1429, 0.8863, 0.1137, 0.8571, 0.08975, 0.8238, 0.07194, 0.7876, 0.06098, 0.75, 0.05727, 0.7124, 0.06098, 0.6762, 0.07194, 0.6429, 0.08975, 0.6137, 0.1137, 0.5898, 0.1429, 0.5719, 0.1762, 0.561, 0.2124, 0.5573, 0.25, 0.561, 0.2876, 0.5719, 0.3238, 0.5898, 0.3571, 0.6137, 0.3863, 0.6429, 0.4102, 0.6762, 0.4281, 0.7124, 0.439])
me_cylinder_002.materials.append(mat_photoresistor)
me_cylinder_002.use_remesh_fix_poles = True
me_cylinder_002.use_remesh_preserve_attributes = False
me_cylinder_002.update()
me_cylinder_003 = bpy.data.meshes.new('Cylinder.003')
me_cylinder_003.from_pydata([(-3.539e-08, 0.8594, -1.0), (-0.1392, 0.9863, -0.8601), (0.1392, 0.9863, -0.8601), (-3.632e-08, 0.8594, 1.0), (0.1392, 0.9863, 0.8601), (-0.1392, 0.9863, 0.8601), (0.1677, 0.8429, -1.0), (0.05584, 0.9945, -0.8601), (0.329, 0.9402, -0.8601), (0.1677, 0.8429, 1.0), (0.329, 0.9402, 0.8601), (0.05584, 0.9945, 0.8601), (0.3289, 0.794, -1.0), (0.2488, 0.9645, -0.8601), (0.5061, 0.8579, -0.8601), (0.3289, 0.794, 1.0), (0.5061, 0.8579, 0.8601), (0.2488, 0.9645, 0.8601), (0.4775, 0.7146, -1.0), (0.4322, 0.8974, -0.8601), (0.6637, 0.7427, -0.8601), (0.4775, 0.7146, 1.0), (0.6637, 0.7427, 0.8601), (0.4322, 0.8974, 0.8601), (0.6077, 0.6077, -1.0), (0.5989, 0.7959, -0.8601), (0.7959, 0.5989, -0.8601), (0.6077, 0.6077, 1.0), (0.7959, 0.5989, 0.8601), (0.5989, 0.7959, 0.8601), (0.7146, 0.4775, -1.0), (0.7427, 0.6637, -0.8601), (0.8974, 0.4322, -0.8601), (0.7146, 0.4775, 1.0), (0.8974, 0.4322, 0.8601), (0.7427, 0.6637, 0.8601), (0.794, 0.3289, -1.0), (0.8579, 0.5061, -0.8601), (0.9645, 0.2488, -0.8601), (0.794, 0.3289, 1.0), (0.9645, 0.2488, 0.8601), (0.8579, 0.5061, 0.8601), (0.8429, 0.1677, -1.0), (0.9402, 0.329, -0.8601), (0.9945, 0.05584, -0.8601), (0.8429, 0.1677, 1.0), (0.9945, 0.05584, 0.8601), (0.9402, 0.329, 0.8601), (0.8594, -3.446e-08, -1.0), (0.9863, 0.1392, -0.8601), (0.9863, -0.1392, -0.8601), (0.8594, -3.632e-08, 1.0), (0.9863, -0.1392, 0.8601), (0.9863, 0.1392, 0.8601), (0.8429, -0.1677, -1.0), (0.9945, -0.05584, -0.8601), (0.9402, -0.329, -0.8601), (0.8429, -0.1677, 1.0), (0.9402, -0.329, 0.8601), (0.9945, -0.05584, 0.8601), (0.794, -0.3289, -1.0), (0.9645, -0.2488, -0.8601), (0.8579, -0.5061, -0.8601), (0.794, -0.3289, 1.0), (0.8579, -0.5061, 0.8601), (0.9645, -0.2488, 0.8601), (0.7146, -0.4775, -1.0), (0.8974, -0.4322, -0.8601), (0.7427, -0.6637, -0.8601), (0.7146, -0.4775, 1.0), (0.7427, -0.6637, 0.8601), (0.8974, -0.4322, 0.8601), (0.6077, -0.6077, -1.0), (0.7959, -0.5989, -0.8601), (0.5989, -0.7959, -0.8601), (0.6077, -0.6077, 1.0), (0.5989, -0.7959, 0.8601), (0.7959, -0.5989, 0.8601), (0.4775, -0.7146, -1.0), (0.6637, -0.7427, -0.8601), (0.4322, -0.8974, -0.8601), (0.4775, -0.7146, 1.0), (0.4322, -0.8974, 0.8601), (0.6637, -0.7427, 0.8601), (0.3289, -0.794, -1.0), (0.5061, -0.8579, -0.8601), (0.2488, -0.9645, -0.8601), (0.3289, -0.794, 1.0), (0.2488, -0.9645, 0.8601), (0.5061, -0.8579, 0.8601), (0.1677, -0.8429, -1.0), (0.329, -0.9402, -0.8601), (0.05584, -0.9945, -0.8601), (0.1677, -0.8429, 1.0), (0.05584, -0.9945, 0.8601), (0.329, -0.9402, 0.8601), (-7.171e-08, -0.8594, -1.0), (0.1392, -0.9863, -0.8601), (-0.1392, -0.9863, -0.8601), (-6.985e-08, -0.8594, 1.0), (-0.1392, -0.9863, 0.8601), (0.1392, -0.9863, 0.8601), (-0.1677, -0.8429, -1.0), (-0.05584, -0.9945, -0.8601), (-0.329, -0.9402, -0.8601), (-0.1677, -0.8429, 1.0), (-0.329, -0.9402, 0.8601), (-0.05584, -0.9945, 0.8601), (-0.3289, -0.794, -1.0), (-0.2488, -0.9645, -0.8601), (-0.5061, -0.8579, -0.8601), (-0.3289, -0.794, 1.0), (-0.5061, -0.8579, 0.8601), (-0.2488, -0.9645, 0.8601), (-0.4775, -0.7146, -1.0), (-0.4322, -0.8974, -0.8601), (-0.6637, -0.7427, -0.8601), (-0.4775, -0.7146, 1.0), (-0.6637, -0.7427, 0.8601), (-0.4322, -0.8974, 0.8601), (-0.6077, -0.6077, -1.0), (-0.5989, -0.7959, -0.8601), (-0.7959, -0.5989, -0.8601), (-0.6077, -0.6077, 1.0), (-0.7959, -0.5989, 0.8601), (-0.5989, -0.7959, 0.8601), (-0.7146, -0.4775, -1.0), (-0.7427, -0.6637, -0.8601), (-0.8974, -0.4322, -0.8601), (-0.7146, -0.4775, 1.0), (-0.8974, -0.4322, 0.8601), (-0.7427, -0.6637, 0.8601), (-0.794, -0.3289, -1.0), (-0.8579, -0.5061, -0.8601), (-0.9645, -0.2488, -0.8601), (-0.794, -0.3289, 1.0), (-0.9645, -0.2488, 0.8601), (-0.8579, -0.5061, 0.8601), (-0.8429, -0.1677, -1.0), (-0.9402, -0.329, -0.8601), (-0.9945, -0.05584, -0.8601), (-0.8429, -0.1677, 1.0), (-0.9945, -0.05584, 0.8601), (-0.9402, -0.329, 0.8601), (-0.8594, 1.024e-08, -1.0), (-0.9863, -0.1392, -0.8601), (-0.9863, 0.1392, -0.8601), (-0.8594, 1.397e-08, 1.0), (-0.9863, 0.1392, 0.8601), (-0.9863, -0.1392, 0.8601), (-0.8429, 0.1677, -1.0), (-0.9945, 0.05584, -0.8601), (-0.9402, 0.329, -0.8601), (-0.8429, 0.1677, 1.0), (-0.9402, 0.329, 0.8601), (-0.9945, 0.05584, 0.8601), (-0.794, 0.3289, -1.0), (-0.9645, 0.2488, -0.8601), (-0.8579, 0.5061, -0.8601), (-0.794, 0.3289, 1.0), (-0.8579, 0.5061, 0.8601), (-0.9645, 0.2488, 0.8601), (-0.7146, 0.4775, -1.0), (-0.8974, 0.4322, -0.8601), (-0.7427, 0.6637, -0.8601), (-0.7146, 0.4775, 1.0), (-0.7427, 0.6637, 0.8601), (-0.8974, 0.4322, 0.8601), (-0.6077, 0.6077, -1.0), (-0.7959, 0.5989, -0.8601), (-0.5989, 0.7959, -0.8601), (-0.6077, 0.6077, 1.0), (-0.5989, 0.7959, 0.8601), (-0.7959, 0.5989, 0.8601), (-0.4775, 0.7146, -1.0), (-0.6637, 0.7427, -0.8601), (-0.4322, 0.8974, -0.8601), (-0.4775, 0.7146, 1.0), (-0.4322, 0.8974, 0.8601), (-0.6637, 0.7427, 0.8601), (-0.3289, 0.794, -1.0), (-0.5061, 0.8579, -0.8601), (-0.2488, 0.9645, -0.8601), (-0.3289, 0.794, 1.0), (-0.2488, 0.9645, 0.8601), (-0.5061, 0.8579, 0.8601), (-0.1677, 0.8429, -1.0), (-0.329, 0.9402, -0.8601), (-0.05584, 0.9945, -0.8601), (-0.1677, 0.8429, 1.0), (-0.05584, 0.9945, 0.8601), (-0.329, 0.9402, 0.8601)], [], [(188, 190, 5, 1), (14, 16, 23, 19), (20, 22, 29, 25), (26, 28, 35, 31), (32, 34, 41, 37), (38, 40, 47, 43), (44, 46, 53, 49), (50, 52, 59, 55), (56, 58, 65, 61), (62, 64, 71, 67), (68, 70, 77, 73), (74, 76, 83, 79), (80, 82, 89, 85), (86, 88, 95, 91), (92, 94, 101, 97), (98, 100, 107, 103), (104, 106, 113, 109), (110, 112, 119, 115), (116, 118, 125, 121), (122, 124, 131, 127), (128, 130, 137, 133), (134, 136, 143, 139), (140, 142, 149, 145), (146, 148, 155, 151), (152, 154, 161, 157), (158, 160, 167, 163), (164, 166, 173, 169), (170, 172, 179, 175), (176, 178, 185, 181), (182, 184, 191, 187), (8, 10, 17, 13), (9, 3, 189, 183, 177, 171, 165, 159, 153, 147, 141, 135, 129, 123, 117, 111, 105, 99, 93, 87, 81, 75, 69, 63, 57, 51, 45, 39, 33, 27, 21, 15), (2, 4, 11, 7), (0, 1, 2), (3, 4, 5), (6, 7, 8), (9, 10, 11), (12, 13, 14), (15, 16, 17), (18, 19, 20), (21, 22, 23), (24, 25, 26), (27, 28, 29), (30, 31, 32), (33, 34, 35), (36, 37, 38), (39, 40, 41), (42, 43, 44), (45, 46, 47), (48, 49, 50), (51, 52, 53), (54, 55, 56), (57, 58, 59), (60, 61, 62), (63, 64, 65), (66, 67, 68), (69, 70, 71), (72, 73, 74), (75, 76, 77), (78, 79, 80), (81, 82, 83), (84, 85, 86), (87, 88, 89), (90, 91, 92), (93, 94, 95), (96, 97, 98), (99, 100, 101), (102, 103, 104), (105, 106, 107), (108, 109, 110), (111, 112, 113), (114, 115, 116), (117, 118, 119), (120, 121, 122), (123, 124, 125), (126, 127, 128), (129, 130, 131), (132, 133, 134), (135, 136, 137), (138, 139, 140), (141, 142, 143), (144, 145, 146), (147, 148, 149), (150, 151, 152), (153, 154, 155), (156, 157, 158), (159, 160, 161), (162, 163, 164), (165, 166, 167), (168, 169, 170), (171, 172, 173), (174, 175, 176), (177, 178, 179), (180, 181, 182), (183, 184, 185), (186, 187, 188), (189, 190, 191), (2, 7, 6, 0), (11, 4, 3, 9), (1, 5, 4, 2), (10, 8, 7, 11), (8, 13, 12, 6), (17, 10, 9, 15), (16, 14, 13, 17), (14, 19, 18, 12), (23, 16, 15, 21), (22, 20, 19, 23), (20, 25, 24, 18), (29, 22, 21, 27), (28, 26, 25, 29), (26, 31, 30, 24), (35, 28, 27, 33), (34, 32, 31, 35), (32, 37, 36, 30), (41, 34, 33, 39), (40, 38, 37, 41), (38, 43, 42, 36), (47, 40, 39, 45), (46, 44, 43, 47), (44, 49, 48, 42), (53, 46, 45, 51), (52, 50, 49, 53), (50, 55, 54, 48), (59, 52, 51, 57), (58, 56, 55, 59), (56, 61, 60, 54), (65, 58, 57, 63), (64, 62, 61, 65), (62, 67, 66, 60), (71, 64, 63, 69), (70, 68, 67, 71), (68, 73, 72, 66), (77, 70, 69, 75), (76, 74, 73, 77), (74, 79, 78, 72), (83, 76, 75, 81), (82, 80, 79, 83), (80, 85, 84, 78), (89, 82, 81, 87), (88, 86, 85, 89), (86, 91, 90, 84), (95, 88, 87, 93), (94, 92, 91, 95), (92, 97, 96, 90), (101, 94, 93, 99), (100, 98, 97, 101), (98, 103, 102, 96), (107, 100, 99, 105), (106, 104, 103, 107), (104, 109, 108, 102), (113, 106, 105, 111), (112, 110, 109, 113), (110, 115, 114, 108), (119, 112, 111, 117), (118, 116, 115, 119), (116, 121, 120, 114), (125, 118, 117, 123), (124, 122, 121, 125), (122, 127, 126, 120), (131, 124, 123, 129), (130, 128, 127, 131), (128, 133, 132, 126), (137, 130, 129, 135), (136, 134, 133, 137), (134, 139, 138, 132), (143, 136, 135, 141), (142, 140, 139, 143), (140, 145, 144, 138), (149, 142, 141, 147), (148, 146, 145, 149), (146, 151, 150, 144), (155, 148, 147, 153), (154, 152, 151, 155), (152, 157, 156, 150), (161, 154, 153, 159), (160, 158, 157, 161), (158, 163, 162, 156), (167, 160, 159, 165), (166, 164, 163, 167), (164, 169, 168, 162), (173, 166, 165, 171), (172, 170, 169, 173), (170, 175, 174, 168), (179, 172, 171, 177), (178, 176, 175, 179), (176, 181, 180, 174), (185, 178, 177, 183), (184, 182, 181, 185), (182, 187, 186, 180), (191, 184, 183, 189), (190, 188, 187, 191), (188, 1, 0, 186), (5, 190, 189, 3), (0, 6, 12, 18, 24, 30, 36, 42, 48, 54, 60, 66, 72, 78, 84, 90, 96, 102, 108, 114, 120, 126, 132, 138, 144, 150, 156, 162, 168, 174, 180, 186)])
_uv = me_cylinder_003.uv_layers.new(name='UVMap')
_uv.uv.foreach_set('vector', [0.008945, 0.535, 0.008945, 0.965, 0.0223, 0.965, 0.0223, 0.535, 0.9152, 0.535, 0.9152, 0.965, 0.9286, 0.965, 0.9286, 0.535, 0.8839, 0.535, 0.8839, 0.965, 0.8973, 0.965, 0.8973, 0.535, 0.8527, 0.535, 0.8527, 0.965, 0.8661, 0.965, 0.8661, 0.535, 0.8214, 0.535, 0.8214, 0.965, 0.8348, 0.965, 0.8348, 0.535, 0.7902, 0.535, 0.7902, 0.965, 0.8036, 0.965, 0.8036, 0.535, 0.7589, 0.535, 0.7589, 0.965, 0.7723, 0.965, 0.7723, 0.535, 0.7277, 0.535, 0.7277, 0.965, 0.7411, 0.965, 0.7411, 0.535, 0.6964, 0.535, 0.6964, 0.965, 0.7098, 0.965, 0.7098, 0.535, 0.6652, 0.535, 0.6652, 0.965, 0.6786, 0.965, 0.6786, 0.535, 0.6339, 0.535, 0.6339, 0.965, 0.6473, 0.965, 0.6473, 0.535, 0.6027, 0.535, 0.6027, 0.965, 0.6161, 0.965, 0.6161, 0.535, 0.5714, 0.535, 0.5714, 0.965, 0.5848, 0.965, 0.5848, 0.535, 0.5402, 0.535, 0.5402, 0.965, 0.5536, 0.965, 0.5536, 0.535, 0.5089, 0.535, 0.5089, 0.965, 0.5223, 0.965, 0.5223, 0.535, 0.4777, 0.535, 0.4777, 0.965, 0.4911, 0.965, 0.4911, 0.535, 0.4464, 0.535, 0.4464, 0.965, 0.4598, 0.965, 0.4598, 0.535, 0.4152, 0.535, 0.4152, 0.965, 0.4286, 0.965, 0.4286, 0.535, 0.3839, 0.535, 0.3839, 0.965, 0.3973, 0.965, 0.3973, 0.535, 0.3527, 0.535, 0.3527, 0.965, 0.3661, 0.965, 0.3661, 0.535, 0.3214, 0.535, 0.3214, 0.965, 0.3348, 0.965, 0.3348, 0.535, 0.2902, 0.535, 0.2902, 0.965, 0.3036, 0.965, 0.3036, 0.535, 0.2589, 0.535, 0.2589, 0.965, 0.2723, 0.965, 0.2723, 0.535, 0.2277, 0.535, 0.2277, 0.965, 0.2411, 0.965, 0.2411, 0.535, 0.1964, 0.535, 0.1964, 0.965, 0.2098, 0.965, 0.2098, 0.535, 0.1652, 0.535, 0.1652, 0.965, 0.1786, 0.965, 0.1786, 0.535, 0.1339, 0.535, 0.1339, 0.965, 0.1473, 0.965, 0.1473, 0.535, 0.1027, 0.535, 0.1027, 0.965, 0.1161, 0.965, 0.1161, 0.535, 0.07145, 0.535, 0.07145, 0.965, 0.0848, 0.965, 0.0848, 0.535, 0.0402, 0.535, 0.0402, 0.965, 0.05355, 0.965, 0.05355, 0.535, 0.9464, 0.535, 0.9464, 0.965, 0.9598, 0.965, 0.9598, 0.535, 0.2902, 0.4523, 0.25, 0.4563, 0.2098, 0.4523, 0.1711, 0.4406, 0.1354, 0.4215, 0.1042, 0.3958, 0.0785, 0.3646, 0.05944, 0.3289, 0.04771, 0.2902, 0.04374, 0.25, 0.04771, 0.2098, 0.05944, 0.1711, 0.0785, 0.1354, 0.1042, 0.1042, 0.1354, 0.0785, 0.1711, 0.05944, 0.2098, 0.04771, 0.25, 0.04374, 0.2902, 0.04771, 0.3289, 0.05944, 0.3646, 0.0785, 0.3958, 0.1042, 0.4215, 0.1354, 0.4406, 0.1711, 0.4523, 0.2098, 0.4563, 0.25, 0.4523, 0.2902, 0.4406, 0.3289, 0.4215, 0.3646, 0.3958, 0.3958, 0.3646, 0.4215, 0.3289, 0.4406, 0.9777, 0.535, 0.9777, 0.965, 0.9911, 0.965, 0.9911, 0.535, 0.002197, 0.5, 0.0223, 0.5, 0.0, 0.535, 0.002197, 1.0, 0.0, 0.965, 0.0223, 1.0, 0.9709, 0.5, 0.9911, 0.5, 0.9688, 0.535, 0.9709, 1.0, 0.9688, 0.965, 0.9911, 1.0, 0.9397, 0.5, 0.9598, 0.5, 0.9375, 0.535, 0.9397, 1.0, 0.9375, 0.965, 0.9598, 1.0, 0.9084, 0.5, 0.9286, 0.5, 0.9062, 0.535, 0.9084, 1.0, 0.9062, 0.965, 0.9286, 1.0, 0.8772, 0.5, 0.8973, 0.5, 0.875, 0.535, 0.8772, 1.0, 0.875, 0.965, 0.8973, 1.0, 0.8459, 0.5, 0.8661, 0.5, 0.8438, 0.535, 0.8459, 1.0, 0.8438, 0.965, 0.8661, 1.0, 0.8147, 0.5, 0.8348, 0.5, 0.8125, 0.535, 0.8147, 1.0, 0.8125, 0.965, 0.8348, 1.0, 0.7834, 0.5, 0.8036, 0.5, 0.7812, 0.535, 0.7834, 1.0, 0.7812, 0.965, 0.8036, 1.0, 0.7478, 0.5, 0.75, 0.535, 0.7277, 0.5, 0.7478, 1.0, 0.7277, 1.0, 0.75, 0.965, 0.7166, 0.5, 0.7188, 0.535, 0.6964, 0.5, 0.7166, 1.0, 0.6964, 1.0, 0.7188, 0.965, 0.6853, 0.5, 0.6875, 0.535, 0.6652, 0.5, 0.6853, 1.0, 0.6652, 1.0, 0.6875, 0.965, 0.6541, 0.5, 0.6562, 0.535, 0.6339, 0.5, 0.6541, 1.0, 0.6339, 1.0, 0.6562, 0.965, 0.6228, 0.5, 0.625, 0.535, 0.6027, 0.5, 0.6228, 1.0, 0.6027, 1.0, 0.625, 0.965, 0.5916, 0.5, 0.5938, 0.535, 0.5714, 0.5, 0.5916, 1.0, 0.5714, 1.0, 0.5938, 0.965, 0.5603, 0.5, 0.5625, 0.535, 0.5402, 0.5, 0.5603, 1.0, 0.5402, 1.0, 0.5625, 0.965, 0.5291, 0.5, 0.5312, 0.535, 0.5089, 0.5, 0.5291, 1.0, 0.5089, 1.0, 0.5312, 0.965, 0.4978, 0.5, 0.5, 0.535, 0.4777, 0.5, 0.4978, 1.0, 0.4777, 1.0, 0.5, 0.965, 0.4666, 0.5, 0.4688, 0.535, 0.4464, 0.5, 0.4666, 1.0, 0.4464, 1.0, 0.4688, 0.965, 0.4353, 0.5, 0.4375, 0.535, 0.4375, 0.535, 0.4353, 1.0, 0.4375, 0.965, 0.4375, 0.965, 0.4041, 0.5, 0.4062, 0.535, 0.3839, 0.5, 0.4041, 1.0, 0.3839, 1.0, 0.4062, 0.965, 0.3728, 0.5, 0.375, 0.535, 0.3527, 0.5, 0.3728, 1.0, 0.3527, 1.0, 0.375, 0.965, 0.3416, 0.5, 0.3438, 0.535, 0.3214, 0.5, 0.3416, 1.0, 0.3214, 1.0, 0.3438, 0.965, 0.3103, 0.5, 0.3125, 0.535, 0.2902, 0.5, 0.3103, 1.0, 0.2902, 1.0, 0.3125, 0.965, 0.2791, 0.5, 0.2812, 0.535, 0.2589, 0.5, 0.2791, 1.0, 0.2589, 1.0, 0.2812, 0.965, 0.2522, 0.5, 0.2723, 0.5, 0.25, 0.535, 0.2522, 1.0, 0.25, 0.965, 0.2723, 1.0, 0.2209, 0.5, 0.2411, 0.5, 0.2188, 0.535, 0.2209, 1.0, 0.2188, 0.965, 0.2411, 1.0, 0.1897, 0.5, 0.2098, 0.5, 0.1875, 0.535, 0.1897, 1.0, 0.1875, 0.965, 0.2098, 1.0, 0.1584, 0.5, 0.1786, 0.5, 0.1562, 0.535, 0.1584, 1.0, 0.1562, 0.965, 0.1786, 1.0, 0.1272, 0.5, 0.1473, 0.5, 0.125, 0.535, 0.1272, 1.0, 0.125, 0.965, 0.1473, 1.0, 0.09595, 0.5, 0.1161, 0.5, 0.09375, 0.535, 0.09595, 1.0, 0.09375, 0.965, 0.1161, 1.0, 0.0647, 0.5, 0.0848, 0.5, 0.0625, 0.535, 0.0647, 1.0, 0.0625, 0.965, 0.0848, 1.0, 0.03345, 0.5, 0.05355, 0.5, 0.03125, 0.535, 0.03345, 1.0, 0.03125, 0.965, 0.05355, 1.0, 0.9777, 0.535, 0.9911, 0.535, 0.9709, 0.5, 0.9978, 0.5, 0.9911, 0.965, 0.9777, 0.965, 0.9978, 1.0, 0.9709, 1.0, 0.0223, 0.535, 0.0223, 0.965, 0.0, 0.965, 0.0, 0.535, 0.9464, 0.965, 0.9464, 0.535, 0.9911, 0.535, 0.9911, 0.965, 0.9464, 0.535, 0.9598, 0.535, 0.9397, 0.5, 0.9666, 0.5, 0.9598, 0.965, 0.9464, 0.965, 0.9666, 1.0, 0.9397, 1.0, 0.9152, 0.965, 0.9152, 0.535, 0.9598, 0.535, 0.9598, 0.965, 0.9152, 0.535, 0.9286, 0.535, 0.9084, 0.5, 0.9353, 0.5, 0.9286, 0.965, 0.9152, 0.965, 0.9353, 1.0, 0.9084, 1.0, 0.8839, 0.965, 0.8839, 0.535, 0.9286, 0.535, 0.9286, 0.965, 0.8839, 0.535, 0.8973, 0.535, 0.8772, 0.5, 0.9041, 0.5, 0.8973, 0.965, 0.8839, 0.965, 0.9041, 1.0, 0.8772, 1.0, 0.8527, 0.965, 0.8527, 0.535, 0.8973, 0.535, 0.8973, 0.965, 0.8527, 0.535, 0.8661, 0.535, 0.8459, 0.5, 0.8728, 0.5, 0.8661, 0.965, 0.8527, 0.965, 0.8728, 1.0, 0.8459, 1.0, 0.8214, 0.965, 0.8214, 0.535, 0.8661, 0.535, 0.8661, 0.965, 0.8214, 0.535, 0.8348, 0.535, 0.8147, 0.5, 0.8416, 0.5, 0.8348, 0.965, 0.8214, 0.965, 0.8416, 1.0, 0.8147, 1.0, 0.7902, 0.965, 0.7902, 0.535, 0.8348, 0.535, 0.8348, 0.965, 0.7902, 0.535, 0.8036, 0.535, 0.7834, 0.5, 0.8103, 0.5, 0.8036, 0.965, 0.7902, 0.965, 0.8103, 1.0, 0.7834, 1.0, 0.7589, 0.965, 0.7589, 0.535, 0.8036, 0.535, 0.8036, 0.965, 0.7589, 0.535, 0.7723, 0.535, 0.7522, 0.5, 0.7791, 0.5, 0.7723, 0.965, 0.7589, 0.965, 0.7791, 1.0, 0.7522, 1.0, 0.7277, 0.965, 0.7277, 0.535, 0.7723, 0.535, 0.7723, 0.965, 0.7277, 0.535, 0.7411, 0.535, 0.7209, 0.5, 0.7478, 0.5, 0.7411, 0.965, 0.7277, 0.965, 0.7478, 1.0, 0.7209, 1.0, 0.6964, 0.965, 0.6964, 0.535, 0.7411, 0.535, 0.7411, 0.965, 0.6964, 0.535, 0.7098, 0.535, 0.6897, 0.5, 0.7166, 0.5, 0.7098, 0.965, 0.6964, 0.965, 0.7166, 1.0, 0.6897, 1.0, 0.6652, 0.965, 0.6652, 0.535, 0.7098, 0.535, 0.7098, 0.965, 0.6652, 0.535, 0.6786, 0.535, 0.6584, 0.5, 0.6853, 0.5, 0.6786, 0.965, 0.6652, 0.965, 0.6853, 1.0, 0.6584, 1.0, 0.6339, 0.965, 0.6339, 0.535, 0.6786, 0.535, 0.6786, 0.965, 0.6339, 0.535, 0.6473, 0.535, 0.6272, 0.5, 0.6541, 0.5, 0.6473, 0.965, 0.6339, 0.965, 0.6541, 1.0, 0.6272, 1.0, 0.6027, 0.965, 0.6027, 0.535, 0.6473, 0.535, 0.6473, 0.965, 0.6027, 0.535, 0.6161, 0.535, 0.5959, 0.5, 0.6228, 0.5, 0.6161, 0.965, 0.6027, 0.965, 0.6228, 1.0, 0.5959, 1.0, 0.5714, 0.965, 0.5714, 0.535, 0.6161, 0.535, 0.6161, 0.965, 0.5714, 0.535, 0.5848, 0.535, 0.5647, 0.5, 0.5916, 0.5, 0.5848, 0.965, 0.5714, 0.965, 0.5916, 1.0, 0.5647, 1.0, 0.5402, 0.965, 0.5402, 0.535, 0.5848, 0.535, 0.5848, 0.965, 0.5402, 0.535, 0.5536, 0.535, 0.5334, 0.5, 0.5603, 0.5, 0.5536, 0.965, 0.5402, 0.965, 0.5603, 1.0, 0.5334, 1.0, 0.5089, 0.965, 0.5089, 0.535, 0.5536, 0.535, 0.5536, 0.965, 0.5089, 0.535, 0.5223, 0.535, 0.5022, 0.5, 0.5291, 0.5, 0.5223, 0.965, 0.5089, 0.965, 0.5291, 1.0, 0.5022, 1.0, 0.4777, 0.965, 0.4777, 0.535, 0.5223, 0.535, 0.5223, 0.965, 0.4777, 0.535, 0.4911, 0.535, 0.4709, 0.5, 0.4978, 0.5, 0.4911, 0.965, 0.4777, 0.965, 0.4978, 1.0, 0.4709, 1.0, 0.4464, 0.965, 0.4464, 0.535, 0.4911, 0.535, 0.4911, 0.965, 0.4464, 0.535, 0.4598, 0.535, 0.4397, 0.5, 0.4666, 0.5, 0.4598, 0.965, 0.4464, 0.965, 0.4666, 1.0, 0.4397, 1.0, 0.4152, 0.965, 0.4152, 0.535, 0.4598, 0.535, 0.4598, 0.965, 0.4152, 0.535, 0.4286, 0.535, 0.4084, 0.5, 0.4353, 0.5, 0.4286, 0.965, 0.4152, 0.965, 0.4353, 1.0, 0.4084, 1.0, 0.3839, 0.965, 0.3839, 0.535, 0.4286, 0.535, 0.4286, 0.965, 0.3839, 0.535, 0.3973, 0.535, 0.3772, 0.5, 0.4041, 0.5, 0.3973, 0.965, 0.3839, 0.965, 0.4041, 1.0, 0.3772, 1.0, 0.3527, 0.965, 0.3527, 0.535, 0.3973, 0.535, 0.3973, 0.965, 0.3527, 0.535, 0.3661, 0.535, 0.3459, 0.5, 0.3728, 0.5, 0.3661, 0.965, 0.3527, 0.965, 0.3728, 1.0, 0.3459, 1.0, 0.3214, 0.965, 0.3214, 0.535, 0.3661, 0.535, 0.3661, 0.965, 0.3214, 0.535, 0.3348, 0.535, 0.3147, 0.5, 0.3416, 0.5, 0.3348, 0.965, 0.3214, 0.965, 0.3416, 1.0, 0.3147, 1.0, 0.2902, 0.965, 0.2902, 0.535, 0.3348, 0.535, 0.3348, 0.965, 0.2902, 0.535, 0.3036, 0.535, 0.2834, 0.5, 0.3103, 0.5, 0.3036, 0.965, 0.2902, 0.965, 0.3103, 1.0, 0.2834, 1.0, 0.2589, 0.965, 0.2589, 0.535, 0.3036, 0.535, 0.3036, 0.965, 0.2589, 0.535, 0.2723, 0.535, 0.2522, 0.5, 0.2791, 0.5, 0.2723, 0.965, 0.2589, 0.965, 0.2791, 1.0, 0.2522, 1.0, 0.2277, 0.965, 0.2277, 0.535, 0.2723, 0.535, 0.2723, 0.965, 0.2277, 0.535, 0.2411, 0.535, 0.2209, 0.5, 0.2478, 0.5, 0.2411, 0.965, 0.2277, 0.965, 0.2478, 1.0, 0.2209, 1.0, 0.1964, 0.965, 0.1964, 0.535, 0.2411, 0.535, 0.2411, 0.965, 0.1964, 0.535, 0.2098, 0.535, 0.1897, 0.5, 0.2166, 0.5, 0.2098, 0.965, 0.1964, 0.965, 0.2166, 1.0, 0.1897, 1.0, 0.1652, 0.965, 0.1652, 0.535, 0.2098, 0.535, 0.2098, 0.965, 0.1652, 0.535, 0.1786, 0.535, 0.1584, 0.5, 0.1853, 0.5, 0.1786, 0.965, 0.1652, 0.965, 0.1853, 1.0, 0.1584, 1.0, 0.1339, 0.965, 0.1339, 0.535, 0.1786, 0.535, 0.1786, 0.965, 0.1339, 0.535, 0.1473, 0.535, 0.1272, 0.5, 0.1541, 0.5, 0.1473, 0.965, 0.1339, 0.965, 0.1541, 1.0, 0.1272, 1.0, 0.1027, 0.965, 0.1027, 0.535, 0.1473, 0.535, 0.1473, 0.965, 0.1027, 0.535, 0.1161, 0.535, 0.09595, 0.5, 0.1228, 0.5, 0.1161, 0.965, 0.1027, 0.965, 0.1228, 1.0, 0.09595, 1.0, 0.07145, 0.965, 0.07145, 0.535, 0.1161, 0.535, 0.1161, 0.965, 0.07145, 0.535, 0.0848, 0.535, 0.0647, 0.5, 0.09155, 0.5, 0.0848, 0.965, 0.07145, 0.965, 0.09155, 1.0, 0.0647, 1.0, 0.0402, 0.965, 0.0402, 0.535, 0.0848, 0.535, 0.0848, 0.965, 0.0402, 0.535, 0.05355, 0.535, 0.03345, 0.5, 0.0603, 0.5, 0.05355, 0.965, 0.0402, 0.965, 0.0603, 1.0, 0.03345, 1.0, 0.008945, 0.965, 0.008945, 0.535, 0.05355, 0.535, 0.05355, 0.965, 0.008945, 0.535, 0.0223, 0.535, 0.002197, 0.5, 0.02905, 0.5, 0.0223, 0.965, 0.008945, 0.965, 0.02905, 1.0, 0.002197, 1.0, 0.75, 0.4563, 0.7902, 0.4523, 0.8289, 0.4406, 0.8646, 0.4215, 0.8958, 0.3958, 0.9215, 0.3646, 0.9406, 0.3289, 0.9523, 0.2902, 0.9563, 0.25, 0.9523, 0.2098, 0.9406, 0.1711, 0.9215, 0.1354, 0.8958, 0.1042, 0.8646, 0.0785, 0.8289, 0.05944, 0.7902, 0.04771, 0.75, 0.04374, 0.7098, 0.04771, 0.6711, 0.05944, 0.6354, 0.0785, 0.6042, 0.1042, 0.5785, 0.1354, 0.5594, 0.1711, 0.5477, 0.2098, 0.5437, 0.25, 0.5477, 0.2902, 0.5594, 0.3289, 0.5785, 0.3646, 0.6042, 0.3958, 0.6354, 0.4215, 0.6711, 0.4406, 0.7098, 0.4523])
me_cylinder_003.materials.append(mat_photoresistor)
me_cylinder_003.use_remesh_fix_poles = True
me_cylinder_003.use_remesh_preserve_attributes = False
me_cylinder_003.update()

# ---- curves / text
cu_beziercircle = bpy.data.curves.new('BezierCircle', 'CURVE')
cu_beziercircle.dimensions = '3D'
_sp = cu_beziercircle.splines.new('BEZIER'); _sp.bezier_points.add(3)
_sp.bezier_points.foreach_set('co', [-1.0, 0.0, 0.0, 0.0, 1.0, 0.0, 1.0, 0.0, 0.0, 0.0, -1.0, 0.0])
_sp.bezier_points.foreach_set('handle_left', [-1.0, -0.5521, 0.0, -0.5521, 1.0, 0.0, 1.0, 0.5521, 0.0, 0.5521, -1.0, 0.0])
_sp.bezier_points.foreach_set('handle_right', [-1.0, 0.5521, 0.0, 0.5521, 1.0, 0.0, 1.0, -0.5521, 0.0, -0.5521, -1.0, 0.0])
for _p, _l, _r in zip(_sp.bezier_points, ['AUTO', 'AUTO', 'AUTO', 'AUTO'], ['AUTO', 'AUTO', 'AUTO', 'AUTO']): _p.handle_left_type = _l; _p.handle_right_type = _r
_sp.order_u = 0
_sp.order_v = 0
_sp.resolution_u = 59
_sp.use_cyclic_u = True
cu_beziercircle.path_duration = 250
cu_beziercircle.use_path = True
cu_beziercircle.use_path_follow = True
cu_beziercircle.resolution_u = 59
cu_beziercircle.eval_time = 230.0
cu_beziercircle.fill_mode = 'FULL'

# ---- objects
ob_sat_struct = bpy.data.objects.new('Sat Struct', me_cube)
ob_lcd = bpy.data.objects.new('LCD', me_cube_003)
ob_camera = bpy.data.objects.new('Camera', cam_camera)
ob_servo_lever_001 = bpy.data.objects.new('Servo lever.001', me_cube_001)
ob_servo = bpy.data.objects.new('Servo', me_cube_002)
ob_photoresistor = bpy.data.objects.new('Photoresistor', me_cylinder_001)
ob_photoresistor_001 = bpy.data.objects.new('Photoresistor.001', me_cylinder_002)
ob_photoresistor_002 = bpy.data.objects.new('Photoresistor.002', me_cylinder_003)
ob_light = bpy.data.objects.new('Light', light_light)
ob_beziercircle = bpy.data.objects.new('BezierCircle', cu_beziercircle)

# ---- transforms, parenting, visibility, modifiers, constraints
ob_sat_struct.location = (0.0, 0.0, 0.0)
ob_sat_struct.scale = (0.05, 0.05, 0.05)
ob_sat_struct.lock_rotations_4d = False
ob_sat_struct.empty_display_type = 'ARROWS'
ob_sat_struct.lineart.crease_threshold = 0.0
ob_lcd.location = (0.001928, -2.131e-05, -2.918e-05)
ob_lcd.scale = (0.04957, 0.04957, 0.04957)
ob_lcd.lock_rotations_4d = False
ob_lcd.empty_display_type = 'ARROWS'
ob_lcd.lineart.crease_threshold = 0.0
ob_camera.location = (0.3327, -0.2156, 0.05434)
ob_camera.rotation_euler = (1.437, -5.732e-05, 0.9957)
ob_camera.lock_rotations_4d = False
ob_camera.empty_display_type = 'ARROWS'
ob_camera.color = (0.0, 0.0, 0.0, 0.0)
ob_camera.display_type = 'WIRE'
ob_camera.lineart.crease_threshold = 0.0
ob_servo_lever_001.location = (0.0006269, 0.001059, -0.05301)
ob_servo_lever_001.scale = (0.04085, 0.04085, 0.04085)
ob_servo_lever_001.lock_rotations_4d = False
ob_servo_lever_001.empty_display_type = 'ARROWS'
ob_servo_lever_001.lineart.crease_threshold = 0.0
_m = ob_servo_lever_001.modifiers.new('Auto Smooth', 'NODES')
_m.node_group = ng_auto_smooth
_gi = [s.identifier for s in ng_auto_smooth.interface.items_tree if s.item_type == 'SOCKET' and s.in_out == 'INPUT']
_m[_gi[1]] = 0.6981  # Angle
ob_servo.location = (-3.725e-10, 0.0, -0.06743)
ob_servo.scale = (0.05, 0.05, 0.05)
ob_servo.lock_rotations_4d = False
ob_servo.empty_display_type = 'ARROWS'
ob_servo.lineart.crease_threshold = 0.0
ob_photoresistor.location = (-0.0004893, 0.05171, -0.002117)
ob_photoresistor.rotation_euler = (1.571, -0.0, 0.0)
ob_photoresistor.scale = (0.005891, 0.005891, 0.003828)
_m = ob_photoresistor.modifiers.new('Mirror', 'MIRROR')
_m.use_axis = (False, True, False)
_m.use_bisect_flip_axis = (True, False, False)
_m.use_mirror_merge = False
_m.mirror_object = ob_sat_struct
ob_photoresistor_001.location = (0.05236, -0.0001543, -0.002117)
ob_photoresistor_001.rotation_euler = (1.571, -0.0, -1.593)
ob_photoresistor_001.scale = (0.005891, 0.005891, 0.003828)
_m = ob_photoresistor_001.modifiers.new('Mirror', 'MIRROR')
_m.use_bisect_flip_axis = (True, False, False)
_m.use_mirror_merge = False
_m.mirror_object = ob_sat_struct
ob_photoresistor_002.location = (0.01087, -0.0002366, 0.05201)
ob_photoresistor_002.rotation_euler = (-1.108e-11, -0.02252, -1.571)
ob_photoresistor_002.scale = (0.005891, 0.005891, 0.003828)
ob_light.parent = ob_beziercircle
ob_light.matrix_parent_inverse = Matrix(((-5.201e-07, 1.091, 6.213e-14, 1.023), (6.213e-14, 2.962e-20, 1.091, 0.05784), (1.091, 5.201e-07, 2.962e-20, 0.0004147), (-0.0, 0.0, -0.0, 1.0)))
ob_light.location = (0.7565, 0.4556, 0.2716)
ob_light.rotation_euler = (1.256, 0.3209, 2.045)
ob_light.lock_rotations_4d = False
ob_light.empty_display_type = 'ARROWS'
ob_light.color = (0.0, 0.0, 0.0, 0.0)
ob_light.lineart.crease_threshold = 0.0
ob_beziercircle.location = (-0.0003797, -0.02128, -0.05303)
ob_beziercircle.scale = (0.9168, 0.9168, 0.9168)

# ---- collection membership
scene.collection.objects.link(ob_sat_struct)
scene.collection.objects.link(ob_lcd)
col_collection.objects.link(ob_camera)
col_servo.objects.link(ob_servo_lever_001)
col_servo.objects.link(ob_servo)
col_photoresistors.objects.link(ob_photoresistor)
col_photoresistors.objects.link(ob_photoresistor_001)
col_photoresistors.objects.link(ob_photoresistor_002)
col_light.objects.link(ob_light)
col_light.objects.link(ob_beziercircle)

# ---- scene / render settings (as saved in the file)
scene.camera = ob_camera
scene.frame_start = 1; scene.frame_end = 250; scene.frame_set(230)
scene.render.engine = 'CYCLES'
scene.render.resolution_y = 1920
scene.render.film_transparent = True
scene.cycles.feature_set = 'EXPERIMENTAL'
scene.cycles.samples = 128
scene.cycles.sampling_pattern = 'TABULATED_SOBOL'
scene.cycles.use_light_tree = False
scene.view_settings.view_transform = 'Filmic'
bpy.context.view_layer.update()
